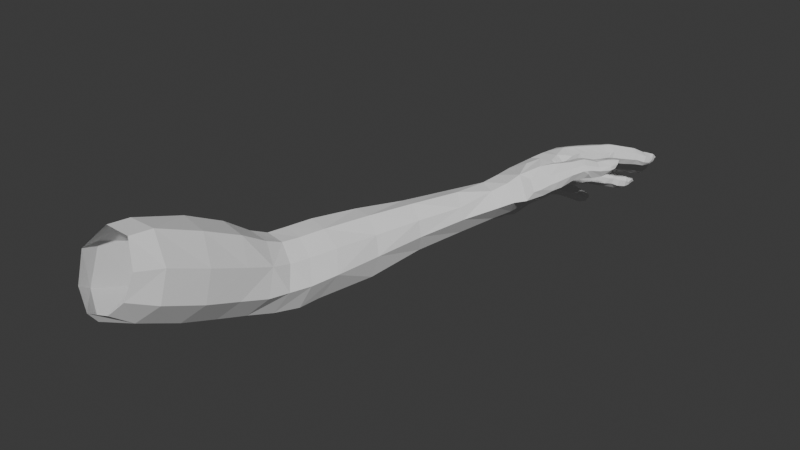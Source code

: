 # Source: hand_retopo.blend  (saved by Blender 4.5.91; exported with 4.5.12 LTS)
import bpy
from mathutils import Matrix  # noqa: F401  (used for matrix-valued properties, if any)

bpy.ops.wm.read_factory_settings(use_empty=True)
scene = bpy.context.scene
scene.name = 'Scene'

# ---- collections
col_collection = bpy.data.collections.new('Collection'); scene.collection.children.link(col_collection)

# ---- world
world_world = bpy.data.worlds.new('World'); scene.world = world_world
world_world.use_nodes = True; world_world.node_tree.nodes.clear()
_N = world_world.node_tree.nodes; _L = world_world.node_tree.links
n0 = _N.new('ShaderNodeOutputWorld'); n0.name = 'World Output'; n0.location = (200, 100)
n1 = _N.new('ShaderNodeBackground'); n1.name = 'Background'; n1.location = (-200, 100)
n1.inputs[0].default_value = (0.05088, 0.05088, 0.05088, 1.0)
_L.new(n1.outputs[0], n0.inputs[0])
n0.is_active_output = True
world_world.color = (0.05088, 0.05088, 0.05088)
world_world.sun_shadow_jitter_overblur = 0.0

# ---- meshes
me_plane = bpy.data.meshes.new('Plane')
me_plane.from_pydata([(0.3566, -2.91, -0.09435), (-0.07166, -2.755, -0.2502), (0.158, -2.023, -0.3235), (0.5204, -2.209, -0.0672), (-0.05512, -1.885, -0.72), (-0.3543, -2.622, -0.6592), (-0.2711, -2.622, -1.115), (0.1058, -1.937, -1.13), (0.482, -2.083, -1.073), (0.06649, -2.756, -1.234), (0.4975, -2.943, -0.9822), (0.84, -2.248, -0.8158), (1.106, -2.437, -0.4153), (0.7156, -3.139, -0.5431), (0.6332, -3.145, -0.2799), (0.8892, -2.414, -0.08985), (-2.024, -9.472, 1.079), (-2.041, -9.98, 1.129), (-2.497, -10.25, 0.6093), (-2.601, -9.817, 0.5565), (-1.296, -9.533, 1.123), (-1.362, -10.04, 1.152), (-0.8817, -10.36, 0.7501), (-0.7357, -9.777, 0.6273), (-0.708, -10.0, -0.01793), (-0.9084, -10.6, 0.2486), (-2.372, -10.51, -0.00465), (-2.449, -10.22, -0.2165), (-1.831, -10.55, -0.5208), (-1.837, -10.75, -0.2571), (-1.259, -10.72, -0.09531), (-1.139, -10.27, -0.4143), (-0.9786, -7.203, 0.02842), (-0.8823, -7.905, -1.275), (-0.5586, -7.45, -0.2835), (-0.489, -7.669, -0.8639), (-1.609, -7.037, -0.01657), (-2.289, -7.659, -1.113), (-2.225, -7.288, -0.4685), (-1.547, -8.045, -1.519), (-1.247, -5.69, -0.1594), (-0.4624, -6.353, -1.436), (-0.1189, -6.147, -0.8707), (-0.2875, -5.971, -0.4025), (-1.72, -5.633, -0.6043), (-1.728, -5.601, -1.242), (-1.424, -5.894, -1.852), (-0.7072, -5.898, -0.1393), (-0.911, -4.71, -0.1978), (-0.4047, -4.896, -0.1314), (-0.08007, -5.027, -0.4166), (0.04481, -5.109, -0.8338), (-0.1297, -5.125, -1.36), (-0.8786, -4.752, -1.67), (-1.267, -4.595, -1.232), (-1.277, -4.633, -0.6511), (-0.4835, -3.722, -0.2531), (0.2397, -4.056, -0.3602), (0.1448, -3.929, -1.133), (-0.7303, -3.552, -1.171), (-0.0521, -3.907, -0.1186), (0.3089, -4.066, -0.72), (-0.338, -3.689, -1.411), (-0.7583, -3.571, -0.67), (-1.012, -7.775, 0.3728), (-1.753, -7.574, 0.3561), (-2.392, -7.94, -0.2128), (-2.344, -8.387, -0.9271), (-1.66, -8.677, -1.319), (-0.9803, -8.566, -1.079), (-0.5629, -8.312, -0.6537), (-0.5821, -8.06, -0.0485), (-1.127, -8.587, 0.7487), (-2.533, -8.759, 0.1334), (-1.735, -9.532, -1.022), (-0.5927, -9.101, -0.3723), (-1.904, -8.381, 0.7384), (-2.413, -9.236, -0.5919), (-1.03, -9.374, -0.7966), (-0.6196, -8.896, 0.2837), (-0.951, -6.818, -0.1407), (-0.5529, -7.01, -0.4072), (-0.4192, -7.19, -0.9193), (-0.7639, -7.318, -1.448), (-1.54, -7.326, -1.823), (-2.2, -6.96, -1.281), (-2.026, -6.727, -0.5716), (-1.502, -6.676, -0.1708), (-0.8599, -6.435, -0.1587), (-0.2751, -6.727, -0.9244), (-1.495, -6.562, -1.896), (-1.916, -6.219, -0.5802), (-0.4475, -6.578, -0.4181), (-0.5826, -6.785, -1.504), (-1.976, -6.305, -1.302), (-1.402, -6.26, -0.1734), (1.137, -0.04184, 0.0815), (1.053, -0.2278, 0.1709), (1.241, -0.08922, 0.1524), (0.8845, 0.09262, -0.2134), (0.7398, -0.05978, -0.2287), (0.8377, 0.1189, -0.3593), (0.5398, 0.1459, -0.665), (0.4015, -0.01286, -0.6893), (0.4652, 0.1236, -0.7647), (1.527, -0.05879, -0.1041), (1.442, -0.03101, -0.205), (1.489, -0.2248, -0.2887), (1.228, 0.04778, -0.5044), (1.144, 0.07839, -0.668), (1.221, -0.1301, -0.6404), (0.7833, 0.1436, -1.007), (0.8775, 0.1159, -0.9582), (1.342, 0.01329, -0.4131), (1.408, -0.006751, -0.006727), (1.351, 0.0293, -0.05853), (1.027, 0.1606, -0.4607), (1.07, 0.16, -0.4016), (0.6513, 0.2194, -0.8545), (0.6927, 0.2101, -0.7966), (1.171, -0.371, 0.3145), (1.326, -0.1562, 0.3197), (1.382, -0.4324, 0.3956), (1.502, -0.2283, 0.3838), (0.9537, 0.05716, -0.04518), (0.8466, -0.1174, -0.04654), (0.6294, 0.1404, -0.4907), (0.5391, -0.02848, -0.4727), (0.3184, -0.002298, -0.8397), (0.3667, 0.1388, -0.8613), (0.3225, 0.1285, -1.043), (0.2782, -0.01421, -1.025), (0.3813, -0.00239, -1.187), (0.4289, 0.1385, -1.185), (0.5365, 0.1525, -1.213), (0.4939, 0.03016, -1.219), (0.6665, -0.000154, -1.195), (0.6832, 0.1204, -1.159), (1.36, -0.1652, -0.4414), (0.8407, -0.05703, -1.093), (1.027, 0.09119, -0.857), (1.017, -0.1114, -0.9073), (1.654, -0.3678, -0.09705), (1.658, -0.1874, -0.0583), (1.753, -0.2479, 0.1196), (1.701, -0.4417, 0.03379), (1.659, -0.4834, 0.2931), (1.711, -0.2604, 0.2987), (1.575, -1.09, 0.3103), (1.533, -1.192, -0.2386), (1.531, -1.579, 0.3825), (1.718, -1.364, 0.4231), (1.635, -1.757, 0.2411), (1.815, -1.622, 0.2595), (1.607, -1.085, -0.01602), (1.336, -1.273, 0.4123), (1.548, -0.9669, -0.02754), (1.585, -0.9841, 0.1502), (1.649, -1.054, 0.147), (1.88, -1.309, -0.1269), (1.684, -1.433, -0.2621), (1.734, -1.683, -0.1974), (1.895, -1.573, -0.0753), (1.875, -1.668, 0.08091), (1.736, -1.802, -0.02633), (1.431, -0.88, -0.2445), (1.3, -0.8046, -0.383), (1.172, -0.7537, -0.5209), (1.019, -0.7015, -0.7067), (0.8455, -0.6616, -0.9376), (0.6876, -0.5998, -1.138), (0.5043, -0.5544, -1.271), (0.3478, -0.5097, -1.26), (0.2568, -0.5138, -1.183), (0.2094, -0.5067, -0.9982), (0.2399, -0.5383, -0.8169), (0.305, -0.5532, -0.6478), (0.4133, -0.5892, -0.4471), (0.5892, -0.6335, -0.192), (0.7269, -0.7106, -0.02055), (0.9411, -0.7729, 0.19), (1.099, -0.85, 0.3249), (1.483, -1.044, 0.3305), (1.026, -1.154, 0.296), (0.8287, -1.084, 0.1491), (0.6505, -0.9951, -0.02386), (0.4952, -0.9193, -0.2118), (0.3419, -0.9013, -0.414), (1.348, -1.183, -0.3785), (1.221, -1.095, -0.4653), (1.095, -1.044, -0.6026), (0.9383, -1.025, -0.7985), (0.8113, -0.9421, -0.9981), (0.6566, -0.8828, -1.194), (0.4685, -0.8695, -1.314), (0.3159, -0.8135, -1.286), (0.222, -0.8111, -1.184), (0.1646, -0.8388, -0.9959), (0.1748, -0.8266, -0.8225), (0.2314, -0.8476, -0.6259), (2.102, 0.3402, 0.09603), (2.12, 0.3903, 0.1682), (2.153, 0.4357, 0.07387), (2.072, 0.3298, 0.2072), (0.707, -1.508, 0.08239), (2.106, 0.4069, 0.2111), (2.151, 0.4886, 0.2084), (0.5993, -1.214, -0.03216), (0.461, -1.141, -0.1904), (0.2986, -1.293, -0.3503), (0.2027, -1.053, -0.568), (0.091, -1.207, -0.8817), (0.1368, -1.025, -0.7603), (0.1828, -1.02, -1.142), (0.3508, -1.265, -1.29), (0.2814, -1.033, -1.266), (0.629, -1.098, -1.221), (0.8288, -1.386, -0.9412), (0.7671, -1.144, -1.058), (1.202, -1.569, -0.6007), (1.145, -1.307, -0.5716), (1.019, -1.247, -0.6913), (0.9528, -1.402, 0.2526), (1.167, -1.547, 0.3353), (1.259, -1.933, 0.2352), (1.507, -1.881, 0.1825), (1.635, -1.91, -0.07473), (1.513, -1.989, -0.2873), (1.449, -1.441, -0.4216), (1.574, -1.587, -0.3712), (0.05897, -1.518, -0.8095), (0.2459, -1.627, -0.3469), (0.6258, -1.826, 0.008825), (1.09, -2.123, 0.04964), (1.304, -2.158, -0.3333), (1.052, -1.88, -0.7207), (0.7031, -1.715, -1.032), (0.262, -1.562, -1.189), (2.076, 0.4921, -0.0658), (2.031, 0.3941, -0.05065), (1.914, 0.4746, -0.1042), (1.949, 0.5791, -0.1017), (1.756, 0.6215, -0.2533), (1.813, 0.7415, -0.2504), (1.749, 0.7691, -0.4017), (1.702, 0.6579, -0.4072), (1.589, 0.8556, -0.4825), (1.544, 0.7429, -0.4906), (1.457, 0.8226, -0.6971), (1.42, 0.743, -0.6891), (1.394, 0.727, -0.8405), (1.447, 0.826, -0.8499), (1.244, 0.7968, -0.9628), (1.285, 0.907, -0.973), (0.8535, 0.5433, -1.163), (0.8796, 0.63, -1.198), (0.8217, 0.6004, -1.278), (0.7965, 0.5195, -1.248), (0.7195, 0.6097, -1.33), (0.6987, 0.5268, -1.303), (0.8424, 0.8318, -1.452), (0.9295, 0.8361, -1.389), (0.9794, 0.8678, -1.308), (0.9696, 0.9089, -1.429), (1.014, 0.9465, -1.342), (0.8826, 0.9034, -1.492), (1.714, 1.187, -0.9495), (1.563, 1.253, -1.085), (1.746, 1.209, -0.8223), (1.785, 1.274, -0.8336), (1.757, 1.247, -0.9653), (1.626, 1.32, -1.103), (1.964, 1.238, -0.5932), (2.096, 1.182, -0.4864), (2.16, 1.259, -0.5023), (2.023, 1.319, -0.6081), (2.13, 1.177, -0.3433), (2.187, 1.264, -0.3621), (2.402, 0.8606, -0.1499), (2.466, 0.8262, -0.01558), (2.294, 0.9317, -0.2053), (2.355, 0.9965, -0.2169), (2.457, 0.9283, -0.1631), (2.51, 0.8917, -0.03105), (2.479, 0.8929, 0.06669), (2.117, 1.271, -0.2632), (1.723, 0.719, -0.1333), (1.348, 0.8646, -0.6014), (1.736, 1.306, -0.7437), (1.967, 0.5162, 0.3141), (0.8324, 0.6458, -1.074), (0.9648, 0.9698, -1.227), (2.028, 0.5949, 0.2989), (1.909, 0.4281, 0.3178), (1.852, 0.5813, 0.2763), (1.909, 0.665, 0.2649), (1.829, 0.7039, 0.1129), (1.773, 0.6194, 0.1236), (1.804, 0.4878, 0.2818), (1.724, 0.5308, 0.1314), (1.818, 0.5938, -0.01312), (1.743, 0.5335, 0.01061), (1.833, 0.6704, 0.000572), (1.776, -0.002589, -0.05501), (1.784, 0.6058, 0.01062), (1.656, 0.1098, -0.07725), (1.863, -0.06078, 0.1123), (1.822, -0.07159, 0.2672), (1.631, -0.02011, 0.3619), (1.473, 0.05089, 0.3136), (1.424, 0.08783, 0.1482), (1.527, 0.1581, 0.009897), (1.932, 0.2203, -0.06803), (1.968, 0.1589, 0.2338), (1.661, 0.3052, 0.2994), (1.596, 0.344, 0.1386), (1.792, 0.2385, 0.3383), (2.007, 0.1668, 0.1025), (1.803, 0.3207, -0.1043), (1.65, 0.3752, 0.009658), (1.907, 1.337, -0.5661), (0.5824, 0.676, -1.289), (2.246, 1.049, -0.166), (1.499, 0.8347, -0.4592), (1.513, 1.358, -1.072), (1.142, 0.912, -0.9284), (0.7516, 0.9275, -1.445), (0.596, 0.6137, -1.29), (0.5548, 0.6245, -1.27), (0.5505, 0.5928, -1.267), (0.5649, 0.7173, -1.06), (0.5189, 0.6638, -1.201), (0.5408, 0.708, -1.218), (1.077, 0.8584, -0.898), (1.113, 0.9256, -0.8992), (1.137, 0.97, -0.8977), (1.079, 0.9515, -0.8218), (1.044, 0.8843, -0.8204), (1.105, 0.9948, -0.8229), (1.065, 0.8926, -0.6672), (1.09, 0.9535, -0.6831), (1.199, 0.9217, -0.5764), (1.17, 0.8469, -0.5689), (1.113, 1.004, -0.6954), (1.229, 0.9617, -0.5752), (1.384, 0.8204, -0.1834), (1.566, 0.7205, -0.05108), (1.396, 0.8309, -0.3802), (1.455, 0.9421, -0.3831), (1.443, 0.9314, -0.1842), (1.624, 0.8361, -0.05373), (0.6977, 0.6436, -0.9783), (0.5532, 0.6793, -1.041), (0.5052, 0.6213, -1.193), (0.5843, 0.7597, -1.082), (0.7142, 0.6806, -0.9946), (0.7351, 0.726, -1.013), (0.8101, 0.6557, -1.024), (0.8299, 0.6996, -1.046), (0.7881, 0.6102, -0.9996), (1.424, 0.8854, -0.3818), (1.412, 0.8745, -0.1838), (1.594, 0.7769, -0.05306), (1.685, 0.7377, -0.07637), (1.656, 0.6813, -0.07501), (1.719, 0.7901, -0.08047), (1.465, 0.8586, -0.4425), (1.443, 0.7841, -0.4538), (1.497, 0.9123, -0.4433), (1.301, 0.9082, -0.5606), (1.329, 0.9432, -0.5648), (1.263, 0.8283, -0.5562), (1.258, 0.4804, -0.8505), (1.299, 0.4968, -0.6853), (1.104, 0.5402, -0.9369), (1.043, 0.5661, -0.5012), (0.8891, 0.6106, -0.5944), (0.87, 0.5916, -0.7541), (0.9359, 0.6079, -0.8538), (1.17, 0.5729, -0.5266), (1.114, 0.2713, -0.8379), (0.9236, 0.3064, -0.4622), (0.8077, 0.3808, -0.8124), (1.078, 0.343, -0.509), (1.176, 0.2804, -0.6802), (0.9817, 0.3116, -0.8892), (0.7531, 0.3371, -0.5446), (0.7025, 0.3269, -0.6968), (0.8119, 0.426, -1.114), (0.7582, 0.395, -1.217), (0.6474, 0.4086, -1.274), (0.6245, 0.4824, -0.902), (0.4865, 0.5129, -0.9785), (0.4492, 0.4649, -1.145), (0.5155, 0.4487, -1.237), (0.7483, 0.4871, -0.9496), (0.7519, 0.289, -1.057), (0.5875, 0.2704, -1.24), (0.5406, 0.2839, -0.8478), (0.3779, 0.284, -1.091), (0.697, 0.3424, -0.8968), (0.7017, 0.2558, -1.174), (0.4233, 0.3099, -0.9165), (0.4671, 0.2811, -1.211), (1.583, 0.4349, -0.4141), (1.636, 0.4064, -0.2381), (1.437, 0.5069, -0.4802), (1.233, 0.5622, -0.1344), (1.417, 0.4593, -0.02283), (1.231, 0.573, -0.3193), (1.551, 0.4588, -0.07013), (1.317, 0.5704, -0.4342), (1.43, 0.1974, -0.3968), (1.315, 0.2443, -0.4436), (1.071, 0.2657, -0.08315), (1.18, 0.3275, -0.4033), (1.486, 0.1728, -0.2232), (1.247, 0.1652, 0.009384), (1.04, 0.2845, -0.2542), (1.429, 0.2099, -0.06905), (1.548, 1.488, -0.8447), (1.488, 1.443, -0.8173), (1.616, 1.382, -0.7084), (1.679, 1.451, -0.7511), (1.525, 1.47, -0.9976), (1.454, 1.418, -0.9671), (1.445, 1.396, -0.7888), (1.407, 1.366, -0.9609), (1.575, 1.314, -0.683), (1.482, 1.396, -1.032), (1.436, 1.342, -1.024), (1.535, 1.458, -1.032), (1.693, 1.333, -0.7132), (1.649, 1.26, -0.695), (1.753, 1.409, -0.7529), (1.657, 1.084, -0.9288), (1.49, 1.162, -1.062), (1.674, 1.107, -0.7888), (1.567, 1.178, -0.6598), (1.485, 1.223, -0.653), (1.358, 1.295, -0.7641), (1.329, 1.27, -0.9249), (1.358, 1.246, -0.9911), (1.538, 0.9294, -0.8843), (1.429, 1.041, -0.5998), (1.334, 1.075, -0.5968), (1.211, 1.129, -0.7221), (1.197, 1.109, -0.8655), (1.229, 1.084, -0.9359), (1.37, 1.012, -1.012), (1.545, 0.9415, -0.7357), (1.907, 1.473, -0.2958), (1.82, 1.378, -0.2527), (1.931, 1.325, -0.1783), (2.029, 1.422, -0.2223), (1.865, 1.457, -0.4595), (1.789, 1.362, -0.448), (1.83, 1.322, -0.5331), (1.9, 1.423, -0.5481), (2.046, 1.258, -0.1999), (2.139, 1.351, -0.2513), (2.299, 1.122, 0.08072), (2.212, 1.062, 0.1225), (2.334, 0.943, 0.1981), (2.408, 1.039, 0.1504), (2.244, 1.136, -0.08927), (2.159, 1.074, -0.04721), (2.43, 0.8527, 0.1309), (2.499, 0.9445, 0.1014), (2.176, 1.04, -0.1321), (2.253, 1.107, -0.157), (2.259, 1.098, 0.1018), (2.376, 0.9973, 0.177), (2.204, 1.11, -0.07079), (2.469, 0.9027, 0.1155), (2.217, 1.078, -0.1466), (1.859, 1.427, -0.2711), (1.978, 1.373, -0.1955), (1.825, 1.408, -0.4539), (1.863, 1.37, -0.5405), (2.092, 1.302, -0.222), (0.8083, 0.9753, -1.145), (0.7319, 1.059, -1.385), (0.6624, 0.9311, -1.324), (0.8807, 1.074, -1.209), (0.692, 0.9666, -1.217), (0.7558, 1.082, -1.287), (0.6953, 0.8852, -1.403), (0.7427, 0.9936, -1.454), (0.9395, 0.9271, -1.169), (0.9685, 1.042, -1.221), (0.8448, 1.022, -1.172), (0.6901, 0.9939, -1.35), (0.7179, 1.021, -1.242), (0.7212, 0.9472, -1.433), (0.9542, 0.9904, -1.196), (0.7977, 0.7505, -1.409), (0.8969, 0.7447, -1.354), (0.9472, 0.7796, -1.268), (0.6558, 0.8091, -1.36), (0.6208, 0.8488, -1.285), (0.6544, 0.8898, -1.169), (0.7816, 0.8853, -1.096), (0.9011, 0.8445, -1.123), (0.7555, 0.6763, -1.364), (0.9116, 0.6991, -1.231), (0.8573, 0.6666, -1.314), (0.6176, 0.7377, -1.321), (0.5776, 0.7734, -1.249), (0.6158, 0.8211, -1.122), (0.757, 0.8015, -1.049), (0.8632, 0.7669, -1.081), (1.851, 1.123, -0.5588), (1.999, 1.049, -0.468), (2.035, 1.045, -0.3152), (1.727, 1.2, -0.5097), (1.683, 1.239, -0.4316), (1.7, 1.249, -0.2278), (1.839, 1.181, -0.1297), (1.951, 1.115, -0.1573), (1.725, 0.9947, -0.5154), (1.922, 0.9023, -0.2845), (1.88, 0.9119, -0.4375), (1.62, 1.059, -0.4702), (1.574, 1.095, -0.4073), (1.565, 1.106, -0.2007), (1.737, 1.017, -0.07696), (1.841, 0.9571, -0.1168), (2.288, 0.7183, -0.1295), (2.353, 0.6814, 0.01712), (2.167, 0.8019, -0.1715), (2.097, 0.921, 0.1804), (2.222, 0.8154, 0.2358), (2.034, 0.9413, 0.011), (2.328, 0.7191, 0.1593), (2.05, 0.9045, -0.08348), (2.17, 0.5874, -0.09818), (1.99, 0.7772, 0.2297), (1.916, 0.8088, 0.06866), (1.928, 0.7718, -0.03568), (2.24, 0.5419, 0.04918), (2.044, 0.6758, -0.1313), (2.112, 0.6906, 0.2718), (2.228, 0.5886, 0.1871), (2.123, -0.9346, 0.479), (2.225, -0.8094, 0.4665), (2.076, -0.6897, 0.4216), (1.976, -0.794, 0.4314), (2.242, -1.022, 0.4153), (2.346, -0.8977, 0.3918), (2.391, -0.9279, 0.301), (2.296, -1.048, 0.2986), (2.06, -0.6741, 0.1742), (2.361, -0.8097, 0.0822), (2.039, -0.6075, 0.298), (1.947, -0.7094, 0.2773), (2.063, -0.79, 0.06387), (1.988, -1.071, 0.4392), (2.263, -0.7327, 0.05425), (2.153, -0.8593, 0.04303), (2.253, -0.9513, 0.09211), (1.924, -0.9026, 0.06316), (2.172, -0.6638, 0.07988), (1.849, -0.8971, 0.3849), (2.176, -0.8621, 0.4826), (2.024, -0.7377, 0.4294), (2.29, -0.9726, 0.4119), (2.357, -0.9793, 0.3025), (2.091, -1.211, 0.3514), (1.995, -0.6548, 0.2987), (2.104, -1.15, 0.06803), (2.053, -1.008, 0.0256), (2.358, -0.9568, 0.2223), (2.137, -1.24, 0.2256), (1.856, -0.8302, 0.2354), (1.689, -1.031, 0.3314), (1.817, -1.254, 0.4233), (1.991, -1.418, -0.0335), (1.937, -1.204, -0.05297), (1.924, -1.474, 0.3018), (1.988, -1.519, 0.1385), (1.737, -0.9808, 0.1838), (1.743, -1.062, 0.05023), (2.517, 1.17, 0.06782), (2.631, 1.087, 0.02594), (2.712, 1.242, -0.07631), (2.674, 1.338, -0.009473), (2.678, 1.412, -0.1101), (2.694, 1.321, -0.1537), (2.594, 1.32, -0.23), (2.586, 1.414, -0.1693), (2.392, 1.269, -0.1318), (2.402, 1.247, -0.203), (2.386, 1.196, 0.02571), (2.625, 1.025, -0.09811), (2.677, 1.16, -0.1411), (2.66, 1.222, -0.1914), (2.495, 1.129, -0.2479), (2.592, 1.24, -0.2395), (2.577, 1.074, -0.2054), (2.514, 1.206, 0.06345), (2.597, 1.445, -0.1565), (2.413, 1.228, 0.01993), (2.411, 1.287, -0.1037), (2.665, 1.354, 0.001909), (2.682, 1.461, -0.1009), (2.682, 1.184, -0.03813), (2.615, 1.275, 0.01939), (2.523, 1.292, -0.2199), (2.514, 1.36, -0.1553), (2.658, 1.11, -0.125), (2.556, 1.199, -0.2426), (2.629, 1.167, -0.1966), (2.528, 1.386, -0.1368), (2.608, 1.299, 0.02489), (2.582, 1.374, -0.05577), (2.002, 1.588, -0.4955), (2.268, 1.367, -0.3939), (2.04, 1.577, -0.3661), (2.251, 1.481, -0.3151), (2.119, 1.411, -0.6436), (1.991, 1.52, -0.5784), (2.148, 1.566, -0.3212), (1.768, 1.551, -0.8162), (1.63, 1.563, -1.045), (1.88, 1.378, -0.8877), (1.648, 1.577, -0.9085), (1.842, 1.516, -0.8085), (1.721, 1.429, -1.141), (1.641, 1.552, -1.074), (0.8386, 1.16, -1.467), (0.8435, 1.103, -1.533), (1.097, 1.065, -1.427), (0.9745, 1.176, -1.304), (0.9745, 1.022, -1.565), (1.054, 1.15, -1.319), (0.8685, 1.19, -1.389), (2.235, -0.5238, 0.3792), (2.321, -0.5015, 0.1033), (2.2, -0.4427, 0.2681), (2.492, -0.6338, 0.09449), (2.477, -0.7149, 0.334), (2.369, -0.63, 0.3972), (2.523, -0.742, 0.2626), (2.394, -0.5606, 0.07511), (2.078, 1.615, -0.3788), (2.143, 1.61, -0.3417), (2.361, 1.744, -0.4432), (2.351, 1.754, -0.4322), (2.05, 1.633, -0.4871), (2.263, 1.762, -0.6092), (2.261, 1.785, -0.5895), (2.345, 1.827, -0.5289), (2.349, 1.779, -0.5328), (2.257, 1.643, -0.3693), (2.245, 1.677, -0.3818), (2.14, 1.677, -0.5694), (2.145, 1.705, -0.5427), (2.198, 1.719, -0.4475), (2.349, 1.6, -0.3891), (2.354, 1.493, -0.4638), (2.371, 1.576, -0.5152), (2.383, 1.676, -0.4457), (2.361, 1.734, -0.5545), (2.354, 1.633, -0.574), (2.253, 1.361, -0.5448), (2.305, 1.458, -0.5705), (2.193, 1.504, -0.6614), (2.294, 1.627, -0.6397), (2.139, 1.611, -0.6495), (2.264, 1.692, -0.6477), (1.675, 1.597, -0.9176), (1.659, 1.599, -1.031), (1.771, 1.58, -0.8361), (1.901, 1.819, -1.096), (1.974, 1.867, -1.04), (1.993, 1.799, -0.9491), (1.999, 1.772, -0.9558), (1.994, 1.858, -1.046), (1.91, 1.807, -1.102), (1.774, 1.709, -1.067), (1.813, 1.736, -0.9728), (1.877, 1.688, -0.8857), (1.88, 1.661, -0.8741), (1.76, 1.683, -1.08), (1.936, 1.609, -0.8635), (2.003, 1.714, -0.9576), (1.984, 1.804, -1.042), (1.92, 1.785, -1.108), (1.763, 1.675, -1.105), (1.853, 1.558, -1.158), (1.933, 1.662, -1.123), (1.981, 1.647, -1.06), (1.994, 1.62, -0.9869), (1.969, 1.529, -0.9382), (1.853, 1.335, -1.019), (1.952, 1.505, -1.064), (0.902, 1.221, -1.427), (0.884, 1.21, -1.477), (0.9694, 1.218, -1.346), (0.9247, 1.235, -1.56), (0.9262, 1.247, -1.531), (1.029, 1.356, -1.616), (1.038, 1.335, -1.619), (1.068, 1.285, -1.404), (1.047, 1.3, -1.424), (1.101, 1.373, -1.493), (1.12, 1.359, -1.499), (1.092, 1.396, -1.591), (1.084, 1.41, -1.59), (1.142, 1.309, -1.501), (1.123, 1.236, -1.404), (1.086, 1.365, -1.59), (1.038, 1.314, -1.624), (0.9306, 1.193, -1.605), (1.034, 1.023, -1.526), (1.072, 1.121, -1.58), (1.136, 1.156, -1.495), (1.008, 1.123, -1.615), (1.135, 1.238, -1.545), (1.108, 1.237, -1.61), (1.066, 1.223, -1.624), (0.9636, 1.298, -1.474), (2.293, -0.5074, 0.3928), (2.387, -0.5965, 0.4043), (2.506, -0.4226, 0.4144), (2.413, -0.3447, 0.3806), (2.525, -0.2321, 0.3821), (2.657, -0.226, 0.3848), (2.702, -0.3574, 0.3415), (2.621, -0.4929, 0.3349), (2.483, -0.6751, 0.3426), (2.626, -0.5017, 0.3127), (2.693, -0.3604, 0.3249), (2.636, -0.2471, 0.3543), (2.524, -0.2285, 0.3609), (2.404, -0.337, 0.3652), (2.353, -0.3051, 0.2599), (2.49, -0.2419, 0.2769), (2.591, -0.2709, 0.2547), (2.67, -0.3847, 0.2526), (2.642, -0.5236, 0.2421), (2.583, -0.486, 0.1487), (2.507, -0.4224, 0.1335), (2.423, -0.3643, 0.1585), (2.624, -0.3894, 0.2017), (2.561, -0.3374, 0.1918), (2.493, -0.3051, 0.2011), (1.617, -0.7655, 0.2126), (1.615, -0.7376, -0.0007572), (1.528, -0.6564, -0.1801), (1.383, -0.5514, -0.3418), (1.254, -0.4967, -0.4862), (1.107, -0.452, -0.6777), (0.9202, -0.4213, -0.9244), (0.7544, -0.3628, -1.118), (0.5752, -0.3124, -1.238), (0.4116, -0.2739, -1.242), (0.3111, -0.2905, -1.185), (0.2395, -0.2916, -1.01), (0.2742, -0.3042, -0.8269), (0.3471, -0.3172, -0.6659), (0.4682, -0.3444, -0.4583), (0.655, -0.383, -0.2081), (0.7792, -0.4516, -0.0319), (0.9899, -0.5349, 0.1817), (1.131, -0.6408, 0.3204), (1.439, -0.7767, 0.3589)], [], [(3, 2, 1, 0), (2, 4, 5, 1), (5, 4, 7, 6), (7, 8, 9, 6), (9, 8, 11, 10), (11, 12, 13, 10), (13, 12, 15, 14), (0, 14, 15, 3), (16, 19, 18, 17), (16, 17, 21, 20), (21, 22, 23, 20), (23, 22, 25, 24), (18, 19, 27, 26), (27, 28, 29, 26), (25, 30, 31, 24), (31, 30, 29, 28), (64, 32, 36, 65), (66, 65, 36, 38), (66, 38, 37, 67), (68, 67, 37, 39), (68, 39, 33, 69), (70, 69, 33, 35), (70, 35, 34, 71), (64, 71, 34, 32), (48, 40, 47, 49), (50, 49, 47, 43), (50, 43, 42, 51), (52, 51, 42, 41), (52, 41, 46, 53), (54, 53, 46, 45), (54, 45, 44, 55), (48, 55, 44, 40), (80, 32, 34, 81), (82, 81, 34, 35), (82, 35, 33, 83), (84, 83, 33, 39), (84, 39, 37, 85), (86, 85, 37, 38), (86, 38, 36, 87), (80, 87, 36, 32), (56, 63, 55, 48), (59, 54, 55, 63), (59, 62, 53, 54), (58, 52, 53, 62), (58, 61, 51, 52), (57, 50, 51, 61), (57, 60, 49, 50), (56, 48, 49, 60), (1, 56, 60, 0), (14, 0, 60, 57), (14, 57, 61, 13), (10, 13, 61, 58), (10, 58, 62, 9), (6, 9, 62, 59), (6, 59, 63, 5), (1, 5, 63, 56), (72, 79, 71, 64), (75, 70, 71, 79), (75, 78, 69, 70), (74, 68, 69, 78), (74, 77, 67, 68), (73, 66, 67, 77), (73, 76, 65, 66), (72, 64, 65, 76), (20, 72, 76, 16), (19, 16, 76, 73), (19, 73, 77, 27), (28, 27, 77, 74), (28, 74, 78, 31), (24, 31, 78, 75), (24, 75, 79, 23), (20, 23, 79, 72), (88, 95, 87, 80), (91, 86, 87, 95), (91, 94, 85, 86), (90, 84, 85, 94), (90, 93, 83, 84), (89, 82, 83, 93), (89, 92, 81, 82), (88, 80, 81, 92), (47, 88, 92, 43), (42, 43, 92, 89), (42, 89, 93, 41), (46, 41, 93, 90), (46, 90, 94, 45), (44, 45, 94, 91), (44, 91, 95, 40), (47, 40, 95, 88), (96, 97, 98), (99, 101, 100), (102, 104, 103), (105, 107, 106), (108, 110, 109), (111, 112, 139), (98, 114, 115, 96), (105, 106, 115, 114), (101, 99, 117, 116), (108, 109, 116, 117), (104, 102, 119, 118), (111, 118, 119, 112), (98, 97, 120, 121), (121, 120, 122, 123), (99, 100, 125, 124), (96, 124, 125, 97), (102, 103, 127, 126), (100, 101, 126, 127), (103, 104, 129, 128), (129, 130, 131, 128), (131, 130, 133, 132), (133, 134, 135, 132), (135, 134, 137, 136), (137, 111, 139, 136), (109, 110, 141, 140), (112, 140, 141, 139), (110, 108, 113, 138), (106, 107, 138, 113), (107, 105, 143, 142), (143, 144, 145, 142), (122, 146, 147, 123), (145, 144, 147, 146), (148, 155, 150, 151), (150, 152, 153, 151), (148, 182, 155), (154, 149, 156), (156, 157, 158, 154), (148, 158, 157, 182), (154, 159, 160, 149), (160, 159, 162, 161), (162, 163, 164, 161), (153, 152, 164, 163), (748, 749, 145, 146), (767, 748, 146, 122), (749, 156, 165, 750), (750, 165, 166, 751), (751, 166, 167, 752), (752, 753, 110, 138), (753, 754, 141, 110), (754, 755, 139, 141), (755, 756, 136, 139), (756, 757, 135, 136), (757, 758, 132, 135), (758, 759, 131, 132), (759, 760, 128, 131), (760, 761, 103, 128), (761, 762, 127, 103), (762, 763, 100, 127), (763, 764, 125, 100), (764, 765, 97, 125), (765, 766, 120, 97), (766, 767, 122, 120), (200, 202, 201), (200, 201, 205, 203), (182, 181, 183, 155), (180, 184, 183, 181), (179, 185, 184, 180), (178, 186, 185, 179), (177, 187, 186, 178), (149, 188, 165, 156), (165, 188, 189, 166), (166, 189, 190, 167), (167, 190, 191, 168), (168, 191, 192, 169), (169, 192, 193, 170), (170, 193, 194, 171), (194, 195, 172, 171), (195, 196, 173, 172), (196, 197, 174, 173), (174, 197, 198, 175), (175, 198, 199, 176), (177, 176, 199, 187), (201, 202, 206, 205), (184, 185, 207, 204), (186, 187, 209, 208), (185, 186, 208, 207), (207, 208, 209, 204), (209, 187, 199, 210), (197, 211, 212, 198), (199, 198, 212, 210), (209, 210, 212, 211), (197, 196, 213, 211), (194, 214, 215, 195), (196, 195, 215, 213), (211, 213, 215, 214), (193, 216, 214, 194), (192, 191, 217, 218), (193, 192, 218, 216), (214, 216, 218, 217), (188, 219, 220, 189), (190, 221, 217, 191), (190, 189, 220, 221), (221, 220, 219, 217), (184, 204, 222, 183), (155, 223, 224, 150), (155, 183, 222, 223), (223, 222, 204, 224), (150, 224, 225, 152), (161, 164, 226, 227), (164, 152, 225, 226), (226, 225, 224, 227), (149, 228, 219, 188), (160, 161, 227, 229), (228, 149, 160, 229), (228, 229, 227, 219), (230, 231, 209, 211), (232, 204, 209, 231), (232, 233, 224, 204), (234, 227, 224, 233), (234, 235, 219, 227), (236, 217, 219, 235), (236, 237, 214, 217), (237, 7, 4, 230), (214, 237, 230, 211), (8, 7, 237, 236), (8, 236, 235, 11), (12, 11, 235, 234), (12, 234, 233, 15), (3, 15, 233, 232), (3, 232, 231, 2), (4, 2, 231, 230), (202, 200, 239, 238), (239, 240, 241, 238), (242, 245, 244, 243), (244, 245, 247, 246), (248, 249, 250, 251), (250, 252, 253, 251), (254, 257, 256, 255), (256, 257, 259, 258), (496, 260, 261, 497), (498, 497, 261, 262), (261, 263, 264, 262), (261, 260, 265, 263), (435, 436, 267, 266), (435, 266, 268, 437), (268, 266, 270, 269), (267, 271, 270, 266), (512, 272, 273, 513), (273, 272, 275, 274), (522, 521, 243, 244), (274, 277, 276, 273), (528, 278, 279, 529), (528, 530, 280, 278), (278, 280, 281, 282), (278, 282, 283, 279), (283, 284, 279), (242, 243, 286), (277, 285, 276), (269, 288, 268), (248, 287, 249), (254, 255, 290), (262, 264, 291), (206, 292, 289, 205), (205, 289, 293, 203), (289, 292, 295, 294), (295, 296, 297, 294), (293, 289, 294, 298), (294, 297, 299, 298), (318, 240, 239, 312), (317, 312, 239, 200), (317, 200, 203, 313), (316, 313, 203, 293), (316, 293, 298, 314), (314, 298, 299, 315), (241, 240, 300), (300, 304, 302, 241), (240, 301, 304, 300), (302, 304, 297, 296), (304, 301, 299, 297), (319, 315, 299, 301), (319, 301, 240, 318), (114, 311, 305, 105), (114, 98, 310, 311), (121, 309, 310, 98), (123, 308, 309, 121), (123, 147, 307, 308), (144, 306, 307, 147), (144, 143, 303, 306), (105, 305, 303, 143), (311, 319, 318, 305), (311, 310, 315, 319), (309, 314, 315, 310), (308, 316, 314, 309), (308, 307, 313, 316), (306, 317, 313, 307), (306, 303, 312, 317), (305, 318, 312, 303), (272, 320, 275), (247, 323, 246), (280, 322, 281), (271, 267, 324), (253, 252, 325), (260, 326, 265), (259, 327, 258), (258, 327, 328, 321), (327, 259, 329, 328), (329, 353, 331, 328), (328, 331, 332, 321), (404, 245, 242, 405), (406, 247, 245, 404), (372, 250, 249, 373), (380, 140, 112, 385), (388, 389, 257, 254), (390, 259, 257, 389), (252, 333, 334, 325), (325, 334, 335, 253), (334, 333, 337, 336), (335, 334, 336, 338), (337, 339, 340, 336), (340, 339, 342, 341), (336, 340, 343, 338), (343, 340, 341, 344), (375, 342, 339, 376), (376, 339, 337, 377), (407, 408, 346, 345), (407, 345, 347, 409), (360, 361, 349, 348), (362, 350, 349, 361), (391, 351, 352, 392), (393, 392, 352, 353), (390, 394, 329, 259), (393, 353, 329, 394), (352, 330, 331, 353), (330, 354, 332, 331), (351, 355, 330, 352), (330, 355, 356, 354), (387, 382, 119, 102), (382, 385, 112, 119), (355, 357, 358, 356), (351, 359, 357, 355), (357, 359, 254, 290), (358, 357, 290, 255), (395, 388, 254, 359), (395, 359, 351, 391), (346, 362, 361, 345), (347, 345, 361, 360), (362, 346, 364, 363), (350, 362, 363, 365), (363, 286, 243, 365), (364, 242, 286, 363), (417, 96, 115, 419), (419, 115, 106, 416), (360, 366, 367, 347), (348, 368, 366, 360), (367, 366, 323, 247), (366, 368, 246, 323), (409, 347, 367, 411), (411, 367, 247, 406), (341, 369, 370, 344), (370, 369, 287, 248), (342, 371, 369, 341), (369, 371, 249, 287), (373, 249, 371, 379), (381, 101, 116, 383), (342, 375, 379, 371), (384, 373, 379, 383), (333, 252, 374, 378), (337, 333, 378, 377), (386, 376, 377, 387), (381, 375, 376, 386), (250, 372, 374, 252), (380, 372, 373, 384), (140, 380, 384, 109), (101, 381, 386, 126), (126, 386, 387, 102), (109, 384, 383, 116), (375, 381, 383, 379), (378, 374, 385, 382), (377, 378, 382, 387), (372, 380, 385, 374), (400, 395, 391, 398), (400, 396, 388, 395), (399, 393, 394, 403), (397, 403, 394, 390), (399, 402, 392, 393), (398, 391, 392, 402), (397, 390, 389, 401), (396, 401, 389, 388), (111, 137, 401, 396), (134, 397, 401, 137), (104, 398, 402, 129), (130, 129, 402, 399), (134, 133, 403, 397), (130, 399, 403, 133), (118, 111, 396, 400), (118, 400, 398, 104), (415, 411, 406, 413), (418, 409, 411, 415), (364, 410, 405, 242), (346, 408, 410, 364), (414, 407, 409, 418), (414, 417, 408, 407), (413, 406, 404, 412), (412, 404, 405, 416), (113, 412, 416, 106), (108, 413, 412, 113), (124, 96, 417, 414), (124, 414, 418, 99), (99, 418, 415, 117), (117, 415, 413, 108), (410, 419, 416, 405), (408, 417, 419, 410), (420, 421, 422, 423), (420, 424, 425, 421), (421, 425, 427, 426), (421, 426, 428, 422), (425, 429, 430, 427), (430, 429, 324, 267), (425, 424, 431, 429), (324, 429, 431, 271), (422, 428, 433, 432), (422, 432, 434, 423), (433, 268, 288, 432), (434, 432, 288, 269), (437, 268, 433, 438), (445, 344, 370, 444), (439, 428, 426, 440), (440, 426, 427, 441), (441, 427, 430, 442), (442, 430, 267, 436), (448, 442, 436, 449), (447, 441, 442, 448), (446, 440, 441, 447), (445, 439, 440, 446), (428, 439, 438, 433), (450, 437, 438, 444), (443, 435, 437, 450), (443, 449, 436, 435), (251, 253, 449, 443), (251, 443, 450, 248), (248, 450, 444, 370), (344, 445, 446, 343), (343, 446, 447, 338), (338, 447, 448, 335), (335, 448, 449, 253), (439, 445, 444, 438), (476, 452, 453, 477), (476, 478, 456, 452), (478, 455, 458, 479), (477, 480, 460, 454), (471, 462, 463, 472), (471, 473, 466, 462), (472, 474, 468, 464), (473, 465, 470, 475), (466, 473, 475, 469), (463, 467, 474, 472), (461, 465, 473, 471), (461, 471, 472, 464), (453, 459, 480, 477), (456, 478, 479, 457), (451, 455, 478, 476), (451, 476, 477, 454), (493, 485, 481, 491), (493, 492, 483, 485), (492, 482, 488, 494), (491, 495, 490, 484), (481, 489, 495, 491), (483, 492, 494, 487), (486, 482, 492, 493), (486, 493, 491, 484), (474, 467, 279, 284), (468, 474, 284, 283), (480, 459, 276, 285), (460, 480, 285, 277), (470, 281, 322, 475), (475, 322, 280, 469), (458, 275, 320, 479), (479, 320, 272, 457), (488, 265, 326, 494), (494, 326, 260, 487), (495, 489, 262, 291), (490, 495, 291, 264), (504, 258, 321, 507), (507, 321, 332, 508), (508, 332, 354, 509), (509, 354, 356, 510), (510, 356, 358, 511), (511, 358, 255, 505), (489, 503, 498, 262), (481, 502, 503, 489), (485, 501, 502, 481), (483, 500, 501, 485), (487, 499, 500, 483), (260, 496, 499, 487), (505, 506, 497, 498), (504, 496, 497, 506), (258, 504, 506, 256), (255, 256, 506, 505), (503, 511, 505, 498), (502, 510, 511, 503), (501, 509, 510, 502), (500, 508, 509, 501), (499, 507, 508, 500), (496, 504, 507, 499), (520, 246, 368, 523), (523, 368, 348, 524), (524, 348, 349, 525), (525, 349, 350, 526), (526, 350, 365, 527), (521, 527, 365, 243), (276, 459, 519, 514), (453, 518, 519, 459), (452, 517, 518, 453), (456, 516, 517, 452), (457, 515, 516, 456), (272, 512, 515, 457), (273, 276, 514, 513), (520, 512, 513, 522), (246, 520, 522, 244), (514, 519, 527, 521), (518, 526, 527, 519), (517, 525, 526, 518), (516, 524, 525, 517), (515, 523, 524, 516), (512, 520, 523, 515), (513, 514, 521, 522), (537, 295, 292, 542), (531, 462, 466, 533), (542, 292, 206, 543), (540, 543, 206, 202), (539, 302, 296, 538), (535, 469, 280, 530), (539, 535, 530, 541), (469, 535, 533, 466), (279, 467, 534, 529), (463, 532, 534, 467), (537, 531, 533, 538), (462, 531, 532, 463), (536, 541, 530, 528), (536, 528, 529, 540), (238, 536, 540, 202), (238, 241, 541, 536), (295, 537, 538, 296), (302, 539, 541, 241), (535, 539, 538, 533), (529, 534, 543, 540), (532, 542, 543, 534), (531, 537, 542, 532), (564, 545, 546, 565), (564, 566, 549, 545), (566, 548, 551, 567), (567, 572, 553, 550), (565, 569, 555, 547), (569, 554, 562, 552), (558, 553, 560, 559), (558, 559, 556, 562), (555, 569, 552, 556), (546, 554, 569, 565), (551, 560, 572, 567), (549, 566, 567, 550), (544, 548, 566, 564), (544, 564, 565, 547), (560, 553, 572), (556, 552, 562), (571, 561, 556, 559), (571, 559, 560, 570), (570, 560, 551, 573), (573, 551, 548, 568), (568, 548, 544, 557), (557, 544, 547, 563), (574, 563, 547, 555), (561, 574, 555, 556), (582, 581, 574, 561), (581, 575, 563, 574), (576, 557, 563, 575), (579, 568, 557, 576), (580, 573, 568, 579), (577, 570, 573, 580), (578, 571, 570, 577), (578, 582, 561, 571), (159, 154, 582, 578), (159, 578, 577, 162), (162, 577, 580, 163), (163, 580, 579, 153), (153, 579, 576, 151), (151, 576, 575, 148), (158, 148, 575, 581), (154, 158, 581, 582), (464, 468, 584, 583), (606, 585, 586, 607), (586, 585, 588, 587), (588, 589, 590, 587), (465, 591, 592, 470), (608, 609, 590, 589), (464, 583, 593, 461), (465, 461, 593, 591), (468, 283, 594, 584), (606, 610, 595, 585), (595, 596, 588, 585), (592, 597, 281, 470), (608, 611, 597, 592), (589, 588, 596, 598), (281, 597, 599, 282), (283, 282, 599, 594), (612, 596, 595, 610), (611, 598, 596, 612), (609, 613, 601, 590), (593, 602, 603, 591), (593, 583, 600, 602), (607, 586, 604, 614), (587, 605, 604, 586), (587, 590, 601, 605), (614, 604, 605, 615), (615, 605, 601, 613), (602, 615, 613, 603), (600, 614, 615, 602), (583, 607, 614, 600), (591, 603, 613, 609), (597, 611, 612, 599), (599, 612, 610, 594), (589, 598, 611, 608), (584, 594, 610, 606), (592, 591, 609, 608), (584, 606, 607, 583), (455, 451, 618, 616), (454, 622, 618, 451), (454, 460, 619, 622), (277, 617, 619, 460), (455, 616, 621, 458), (275, 458, 621, 620), (423, 623, 626, 420), (424, 420, 626, 624), (424, 624, 629, 431), (431, 629, 628, 271), (423, 434, 627, 623), (269, 625, 627, 434), (484, 633, 636, 486), (482, 486, 636, 630), (482, 630, 631, 488), (265, 488, 631, 634), (484, 490, 635, 633), (264, 632, 635, 490), (554, 546, 637, 639), (545, 642, 637, 546), (545, 549, 641, 642), (550, 643, 641, 549), (550, 553, 640, 643), (554, 639, 638, 562), (638, 644, 558, 562), (558, 644, 640, 553), (618, 622, 646, 645), (654, 647, 648, 655), (618, 645, 649, 616), (656, 657, 651, 650), (651, 652, 653, 650), (648, 647, 653, 652), (655, 648, 652, 658), (658, 652, 651, 657), (645, 658, 657, 649), (646, 655, 658, 645), (616, 649, 657, 656), (622, 654, 655, 646), (619, 617, 660, 659), (660, 661, 662, 659), (662, 661, 664, 663), (622, 619, 659, 654), (654, 659, 662, 647), (647, 662, 663, 653), (274, 665, 617, 277), (617, 665, 666, 660), (666, 664, 661, 660), (620, 665, 274, 275), (620, 667, 666, 665), (667, 668, 664, 666), (656, 669, 621, 616), (650, 670, 669, 656), (650, 653, 663, 670), (663, 664, 668, 670), (670, 668, 667, 669), (669, 667, 620, 621), (626, 671, 672, 624), (626, 623, 673, 671), (680, 681, 675, 674), (682, 676, 675, 681), (682, 683, 677, 676), (677, 678, 675, 676), (678, 679, 674, 675), (684, 624, 672, 680), (679, 684, 680, 674), (673, 623, 683, 682), (673, 682, 681, 671), (672, 671, 681, 680), (623, 627, 685, 683), (683, 685, 686, 677), (686, 687, 678, 677), (687, 688, 679, 678), (679, 688, 689, 684), (624, 684, 689, 629), (629, 689, 690, 628), (689, 688, 691, 690), (688, 687, 692, 691), (687, 686, 693, 692), (685, 694, 693, 686), (627, 625, 694, 685), (269, 270, 695, 625), (270, 271, 628, 695), (625, 695, 696, 694), (695, 628, 690, 696), (694, 696, 692, 693), (696, 690, 691, 692), (636, 697, 698, 630), (636, 633, 699, 697), (630, 698, 701, 700), (701, 702, 703, 700), (633, 704, 705, 699), (705, 704, 707, 706), (707, 708, 709, 706), (709, 708, 703, 702), (633, 635, 711, 704), (704, 711, 710, 707), (710, 712, 708, 707), (708, 712, 713, 703), (700, 714, 631, 630), (700, 703, 713, 714), (265, 634, 715, 263), (715, 632, 264, 263), (632, 715, 716, 717), (634, 718, 716, 715), (634, 631, 714, 718), (635, 632, 717, 711), (711, 717, 719, 710), (717, 716, 720, 719), (713, 721, 718, 714), (716, 718, 721, 720), (710, 719, 720, 712), (721, 713, 712, 720), (698, 697, 722, 701), (702, 701, 722, 709), (699, 705, 722, 697), (705, 706, 709, 722), (723, 724, 725, 726), (726, 725, 728, 727), (728, 725, 730, 729), (724, 731, 730, 725), (641, 731, 724, 642), (642, 724, 723, 637), (641, 732, 730, 731), (730, 732, 733, 729), (733, 734, 728, 729), (728, 734, 735, 727), (727, 735, 736, 726), (723, 726, 736, 637), (736, 737, 639, 637), (735, 738, 737, 736), (735, 734, 739, 738), (734, 733, 740, 739), (732, 741, 740, 733), (732, 641, 643, 741), (640, 742, 741, 643), (640, 644, 743, 742), (644, 638, 744, 743), (737, 744, 638, 639), (741, 742, 745, 740), (742, 743, 746, 745), (739, 740, 745, 746), (744, 747, 746, 743), (744, 737, 738, 747), (738, 739, 746, 747), (181, 182, 767, 766), (180, 181, 766, 765), (179, 180, 765, 764), (178, 179, 764, 763), (177, 178, 763, 762), (176, 177, 762, 761), (175, 176, 761, 760), (174, 175, 760, 759), (173, 174, 759, 758), (172, 173, 758, 757), (171, 172, 757, 756), (170, 171, 756, 755), (169, 170, 755, 754), (168, 169, 754, 753), (167, 168, 753, 752), (107, 751, 752, 138), (142, 750, 751, 107), (145, 749, 750, 142), (182, 157, 748, 767), (157, 156, 749, 748)])
_uv = me_plane.uv_layers.new(name='UVMap')
_uv.uv.foreach_set('vector', [0.0, 0.0, 0.0, 0.0, 0.0, 0.0, 0.0, 0.0, 0.0, 0.0, 0.0, 0.0, 0.0, 0.0, 0.0, 0.0, 0.0, 0.0, 0.0, 0.0, 0.0, 0.0, 0.0, 0.0, 0.0, 0.0, 0.0, 0.0, 0.0, 0.0, 0.0, 0.0, 0.0, 0.0, 0.0, 0.0, 0.0, 0.0, 0.0, 0.0, 0.0, 0.0, 0.0, 0.0, 0.0, 0.0, 0.0, 0.0, 0.0, 0.0, 0.0, 0.0, 0.0, 0.0, 0.0, 0.0, 0.0, 0.0, 0.0, 0.0, 0.0, 0.0, 0.0, 0.0, 0.0, 0.0, 0.0, 0.0, 0.0, 0.0, 0.0, 0.0, 0.0, 0.0, 0.0, 0.0, 0.0, 0.0, 0.0, 0.0, 0.0, 0.0, 0.0, 0.0, 0.0, 0.0, 0.0, 0.0, 0.0, 0.0, 0.0, 0.0, 0.0, 0.0, 0.0, 0.0, 0.0, 0.0, 0.0, 0.0, 0.0, 0.0, 0.0, 0.0, 0.0, 0.0, 0.0, 0.0, 0.0, 0.0, 0.0, 0.0, 0.0, 0.0, 0.0, 0.0, 0.0, 0.0, 0.0, 0.0, 0.0, 0.0, 0.0, 0.0, 0.0, 0.0, 0.0, 0.0, 0.0, 0.0, 0.0, 0.0, 0.0, 0.0, 0.0, 0.0, 0.0, 0.0, 0.0, 0.0, 0.0, 0.0, 0.0, 0.0, 0.0, 0.0, 0.0, 0.0, 0.0, 0.0, 0.0, 0.0, 0.0, 0.0, 0.0, 0.0, 0.0, 0.0, 0.0, 0.0, 0.0, 0.0, 0.0, 0.0, 0.0, 0.0, 0.0, 0.0, 0.0, 0.0, 0.0, 0.0, 0.0, 0.0, 0.0, 0.0, 0.0, 0.0, 0.0, 0.0, 0.0, 0.0, 0.0, 0.0, 0.0, 0.0, 0.0, 0.0, 0.0, 0.0, 0.0, 0.0, 0.0, 0.0, 0.0, 0.0, 0.0, 0.0, 0.0, 0.0, 0.0, 0.0, 0.0, 0.0, 0.0, 0.0, 0.0, 0.0, 0.0, 0.0, 0.0, 0.0, 0.0, 0.0, 0.0, 0.0, 0.0, 0.0, 0.0, 0.0, 0.0, 0.0, 0.0, 0.0, 0.0, 0.0, 0.0, 0.0, 0.0, 0.0, 0.0, 0.0, 0.0, 0.0, 0.0, 0.0, 0.0, 0.0, 0.0, 0.0, 0.0, 0.0, 0.0, 0.0, 0.0, 0.0, 0.0, 0.0, 0.0, 0.0, 0.0, 0.0, 0.0, 0.0, 0.0, 0.0, 0.0, 0.0, 0.0, 0.0, 0.0, 0.0, 0.0, 0.0, 0.0, 0.0, 0.0, 0.0, 0.0, 0.0, 0.0, 0.0, 0.0, 0.0, 0.0, 0.0, 0.0, 0.0, 0.0, 0.0, 0.0, 0.0, 0.0, 0.0, 0.0, 0.0, 0.0, 0.0, 0.0, 0.0, 0.0, 0.0, 0.0, 0.0, 0.0, 0.0, 0.0, 0.0, 0.0, 0.0, 0.0, 0.0, 0.0, 0.0, 0.0, 0.0, 0.0, 0.0, 0.0, 0.0, 0.0, 0.0, 0.0, 0.0, 0.0, 0.0, 0.0, 0.0, 0.0, 0.0, 0.0, 0.0, 0.0, 0.0, 0.0, 0.0, 0.0, 0.0, 0.0, 0.0, 0.0, 0.0, 0.0, 0.0, 0.0, 0.0, 0.0, 0.0, 0.0, 0.0, 0.0, 0.0, 0.0, 0.0, 0.0, 0.0, 0.0, 0.0, 0.0, 0.0, 0.0, 0.0, 0.0, 0.0, 0.0, 0.0, 0.0, 0.0, 0.0, 0.0, 0.0, 0.0, 0.0, 0.0, 0.0, 0.0, 0.0, 0.0, 0.0, 0.0, 0.0, 0.0, 0.0, 0.0, 0.0, 0.0, 0.0, 0.0, 0.0, 0.0, 0.0, 0.0, 0.0, 0.0, 0.0, 0.0, 0.0, 0.0, 0.0, 0.0, 0.0, 0.0, 0.0, 0.0, 0.0, 0.0, 0.0, 0.0, 0.0, 0.0, 0.0, 0.0, 0.0, 0.0, 0.0, 0.0, 0.0, 0.0, 0.0, 0.0, 0.0, 0.0, 0.0, 0.0, 0.0, 0.0, 0.0, 0.0, 0.0, 0.0, 0.0, 0.0, 0.0, 0.0, 0.0, 0.0, 0.0, 0.0, 0.0, 0.0, 0.0, 0.0, 0.0, 0.0, 0.0, 0.0, 0.0, 0.0, 0.0, 0.0, 0.0, 0.0, 0.0, 0.0, 0.0, 0.0, 0.0, 0.0, 0.0, 0.0, 0.0, 0.0, 0.0, 0.0, 0.0, 0.0, 0.0, 0.0, 0.0, 0.0, 0.0, 0.0, 0.0, 0.0, 0.0, 0.0, 0.0, 0.0, 0.0, 0.0, 0.0, 0.0, 0.0, 0.0, 0.0, 0.0, 0.0, 0.0, 0.0, 0.0, 0.0, 0.0, 0.0, 0.0, 0.0, 0.0, 0.0, 0.0, 0.0, 0.0, 0.0, 0.0, 0.0, 0.0, 0.0, 0.0, 0.0, 0.0, 0.0, 0.0, 0.0, 0.0, 0.0, 0.0, 0.0, 0.0, 0.0, 0.0, 0.0, 0.0, 0.0, 0.0, 0.0, 0.0, 0.0, 0.0, 0.0, 0.0, 0.0, 0.0, 0.0, 0.0, 0.0, 0.0, 0.0, 0.0, 0.0, 0.0, 0.0, 0.0, 0.0, 0.0, 0.0, 0.0, 0.0, 0.0, 0.0, 0.0, 0.0, 0.0, 0.0, 0.0, 0.0, 0.0, 0.0, 0.0, 0.0, 0.0, 0.0, 0.0, 0.0, 0.0, 0.0, 0.0, 0.0, 0.0, 0.0, 0.0, 0.0, 0.0, 0.0, 0.0, 0.0, 0.0, 0.0, 0.0, 0.0, 0.0, 0.0, 0.0, 0.0, 0.0, 0.0, 0.0, 0.0, 0.0, 0.0, 0.0, 0.0, 0.0, 0.0, 0.0, 0.0, 0.0, 0.0, 0.0, 0.0, 0.0, 0.0, 0.0, 0.0, 0.0, 0.0, 0.0, 0.0, 0.0, 0.0, 0.0, 0.0, 0.0, 0.0, 0.0, 0.0, 0.0, 0.0, 0.0, 0.0, 0.0, 0.0, 0.0, 0.0, 0.0, 0.0, 0.0, 0.0, 0.0, 0.0, 0.0, 0.0, 0.0, 0.0, 0.0, 0.0, 0.0, 0.0, 0.0, 0.0, 0.0, 0.0, 0.0, 0.0, 0.0, 0.0, 0.0, 0.0, 0.0, 0.0, 0.0, 0.0, 0.0, 0.0, 0.0, 0.0, 0.0, 0.0, 0.0, 0.0, 0.0, 0.0, 0.0, 0.0, 0.0, 0.0, 0.0, 0.0, 0.0, 0.0, 0.0, 0.0, 0.0, 0.0, 0.0, 0.0, 0.0, 0.0, 0.0, 0.0, 0.0, 0.0, 0.0, 0.0, 0.0, 0.0, 0.0, 0.0, 0.0, 0.0, 0.0, 0.0, 0.0, 0.0, 0.0, 0.0, 0.0, 0.0, 0.0, 0.0, 0.0, 0.0, 0.0, 0.0, 0.0, 0.0, 0.0, 0.0, 0.0, 0.0, 0.0, 0.0, 0.0, 0.0, 0.0, 0.0, 0.0, 0.0, 0.0, 0.0, 0.0, 0.0, 0.0, 0.0, 0.0, 0.0, 0.0, 0.0, 0.0, 0.0, 0.0, 0.0, 0.0, 0.0, 0.0, 0.0, 0.0, 0.0, 0.0, 0.0, 0.0, 0.0, 0.0, 0.0, 0.0, 0.0, 0.0, 0.0, 0.0, 0.0, 0.0, 0.0, 0.0, 0.0, 0.0, 0.0, 0.0, 0.0, 0.0, 0.0, 0.0, 0.0, 0.0, 0.0, 0.0, 0.0, 0.0, 0.0, 0.0, 0.0, 0.0, 0.0, 0.0, 0.0, 0.0, 0.0, 0.0, 0.0, 0.0, 0.0, 0.0, 0.0, 0.0, 0.0, 0.0, 0.0, 0.0, 0.0, 0.0, 0.0, 0.0, 0.0, 0.0, 0.0, 0.0, 0.0, 0.0, 0.0, 0.0, 0.0, 0.0, 0.0, 0.0, 0.0, 0.0, 0.0, 0.0, 0.0, 0.0, 0.0, 0.0, 0.0, 0.0, 0.0, 0.0, 0.0, 0.0, 0.0, 0.0, 0.0, 0.0, 0.0, 0.0, 0.0, 0.0, 0.0, 0.0, 0.0, 0.0, 0.0, 0.0, 0.0, 0.0, 0.0, 0.0, 0.0, 0.0, 0.0, 0.0, 0.0, 0.0, 0.0, 0.0, 0.0, 0.0, 0.0, 0.0, 0.0, 0.0, 0.0, 0.0, 0.0, 0.0, 0.0, 0.0, 0.0, 0.0, 0.0, 0.0, 0.0, 0.0, 0.0, 0.0, 0.0, 0.0, 0.0, 0.0, 0.0, 0.0, 0.0, 0.0, 0.0, 0.0, 0.0, 0.0, 0.0, 0.0, 0.0, 0.0, 0.0, 0.0, 0.0, 0.0, 0.0, 0.0, 0.0, 0.0, 0.0, 0.0, 0.0, 0.0, 0.0, 0.0, 0.0, 0.0, 0.0, 0.0, 0.0, 0.0, 0.0, 0.0, 0.0, 0.0, 0.0, 0.0, 0.0, 0.0, 0.0, 0.0, 0.0, 0.0, 0.0, 0.0, 0.0, 0.0, 0.0, 0.0, 0.0, 0.0, 0.0, 0.0, 0.0, 0.0, 0.0, 0.0, 0.0, 0.0, 0.0, 0.0, 0.0, 0.0, 0.0, 0.0, 0.0, 0.0, 0.0, 0.0, 0.0, 0.0, 0.0, 0.0, 0.0, 0.0, 0.0, 0.0, 0.0, 0.0, 0.0, 0.0, 0.0, 0.0, 0.0, 0.0, 0.0, 0.0, 0.0, 0.0, 0.0, 0.0, 0.0, 0.0, 0.0, 0.0, 0.0, 0.0, 0.0, 0.0, 0.0, 0.0, 0.0, 0.0, 0.0, 0.0, 0.0, 0.0, 0.0, 0.0, 0.0, 0.0, 0.0, 0.0, 0.0, 0.0, 0.0, 0.0, 0.0, 0.0, 0.0, 0.0, 0.0, 0.0, 0.0, 0.0, 0.0, 0.0, 0.0, 0.0, 0.0, 0.0, 0.0, 0.0, 0.0, 0.0, 0.0, 0.0, 0.0, 0.0, 0.0, 0.0, 0.0, 0.0, 0.0, 0.0, 0.0, 0.0, 0.0, 0.0, 0.0, 0.0, 0.0, 0.0, 0.0, 0.0, 0.0, 0.0, 0.0, 0.0, 0.0, 0.0, 0.0, 0.0, 0.0, 0.0, 0.0, 0.0, 0.0, 0.0, 0.0, 0.0, 0.0, 0.0, 0.0, 0.0, 0.0, 0.0, 0.0, 0.0, 0.0, 0.0, 0.0, 0.0, 0.0, 0.0, 0.0, 0.0, 0.0, 0.0, 0.0, 0.0, 0.0, 0.0, 0.0, 0.0, 0.0, 0.0, 0.0, 0.0, 0.0, 0.0, 0.0, 0.0, 0.0, 0.0, 0.0, 0.0, 0.0, 0.0, 0.0, 0.0, 0.0, 0.0, 0.0, 0.0, 0.0, 0.0, 0.0, 0.0, 0.0, 0.0, 0.0, 0.0, 0.0, 0.0, 0.0, 0.0, 0.0, 0.0, 0.0, 0.0, 0.0, 0.0, 0.0, 0.0, 0.0, 0.0, 0.0, 0.0, 0.0, 0.0, 0.0, 0.0, 0.0, 0.0, 0.0, 0.0, 0.0, 0.0, 0.0, 0.0, 0.0, 0.0, 0.0, 0.0, 0.0, 0.0, 0.0, 0.0, 0.0, 0.0, 0.0, 0.0, 0.0, 0.0, 0.0, 0.0, 0.0, 0.0, 0.0, 0.0, 0.0, 0.0, 0.0, 0.0, 0.0, 0.0, 0.0, 0.0, 0.0, 0.0, 0.0, 0.0, 0.0, 0.0, 0.0, 0.0, 0.0, 0.0, 0.0, 0.0, 0.0, 0.0, 0.0, 0.0, 0.0, 0.0, 0.0, 0.0, 0.0, 0.0, 0.0, 0.0, 0.0, 0.0, 0.0, 0.0, 0.0, 0.0, 0.0, 0.0, 0.0, 0.0, 0.0, 0.0, 0.0, 0.0, 0.0, 0.0, 0.0, 0.0, 0.0, 0.0, 0.0, 0.0, 0.0, 0.0, 0.0, 0.0, 0.0, 0.0, 0.0, 0.0, 0.0, 0.0, 0.0, 0.0, 0.0, 0.0, 0.0, 0.0, 0.0, 0.0, 0.0, 0.0, 0.0, 0.0, 0.0, 0.0, 0.0, 0.0, 0.0, 0.0, 0.0, 0.0, 0.0, 0.0, 0.0, 0.0, 0.0, 0.0, 0.0, 0.0, 0.0, 0.0, 0.0, 0.0, 0.0, 0.0, 0.0, 0.0, 0.0, 0.0, 0.0, 0.0, 0.0, 0.0, 0.0, 0.0, 0.0, 0.0, 0.0, 0.0, 0.0, 0.0, 0.0, 0.0, 0.0, 0.0, 0.0, 0.0, 0.0, 0.0, 0.0, 0.0, 0.0, 0.0, 0.0, 0.0, 0.0, 0.0, 0.0, 0.0, 0.0, 0.0, 0.0, 0.0, 0.0, 0.0, 0.0, 0.0, 0.0, 0.0, 0.0, 0.0, 0.0, 0.0, 0.0, 0.0, 0.0, 0.0, 0.0, 0.0, 0.0, 0.0, 0.0, 0.0, 0.0, 0.0, 0.0, 0.0, 0.0, 0.0, 0.0, 0.0, 0.0, 0.0, 0.0, 0.0, 0.0, 0.0, 0.0, 0.0, 0.0, 0.0, 0.0, 0.0, 0.0, 0.0, 0.0, 0.0, 0.0, 0.0, 0.0, 0.0, 0.0, 0.0, 0.0, 0.0, 0.0, 0.0, 0.0, 0.0, 0.0, 0.0, 0.0, 0.0, 0.0, 0.0, 0.0, 0.0, 0.0, 0.0, 0.0, 0.0, 0.0, 0.0, 0.0, 0.0, 0.0, 0.0, 0.0, 0.0, 0.0, 0.0, 0.0, 0.0, 0.0, 0.0, 0.0, 0.0, 0.0, 0.0, 0.0, 0.0, 0.0, 0.0, 0.0, 0.0, 0.0, 0.0, 0.0, 0.0, 0.0, 0.0, 0.0, 0.0, 0.0, 0.0, 0.0, 0.0, 0.0, 0.0, 0.0, 0.0, 0.0, 0.0, 0.0, 0.0, 0.0, 0.0, 0.0, 0.0, 0.0, 0.0, 0.0, 0.0, 0.0, 0.0, 0.0, 0.0, 0.0, 0.0, 0.0, 0.0, 0.0, 0.0, 0.0, 0.0, 0.0, 0.0, 0.0, 0.0, 0.0, 0.0, 0.0, 0.0, 0.0, 0.0, 0.0, 0.0, 0.0, 0.0, 0.0, 0.0, 0.0, 0.0, 0.0, 0.0, 0.0, 0.0, 0.0, 0.0, 0.0, 0.0, 0.0, 0.0, 0.0, 0.0, 0.0, 0.0, 0.0, 0.0, 0.0, 0.0, 0.0, 0.0, 0.0, 0.0, 0.0, 0.0, 0.0, 0.0, 0.0, 0.0, 0.0, 0.0, 0.0, 0.0, 0.0, 0.0, 0.0, 0.0, 0.0, 0.0, 0.0, 0.0, 0.0, 0.0, 0.0, 0.0, 0.0, 0.0, 0.0, 0.0, 0.0, 0.0, 0.0, 0.0, 0.0, 0.0, 0.0, 0.0, 0.0, 0.0, 0.0, 0.0, 0.0, 0.0, 0.0, 0.0, 0.0, 0.0, 0.0, 0.0, 0.0, 0.0, 0.0, 0.0, 0.0, 0.0, 0.0, 0.0, 0.0, 0.0, 0.0, 0.0, 0.0, 0.0, 0.0, 0.0, 0.0, 0.0, 0.0, 0.0, 0.0, 0.0, 0.0, 0.0, 0.0, 0.0, 0.0, 0.0, 0.0, 0.0, 0.0, 0.0, 0.0, 0.0, 0.0, 0.0, 0.0, 0.0, 0.0, 0.0, 0.0, 0.0, 0.0, 0.0, 0.0, 0.0, 0.0, 0.0, 0.0, 0.0, 0.0, 0.0, 0.0, 0.0, 0.0, 0.0, 0.0, 0.0, 0.0, 0.0, 0.0, 0.0, 0.0, 0.0, 0.0, 0.0, 0.0, 0.0, 0.0, 0.0, 0.0, 0.0, 0.0, 0.0, 0.0, 0.0, 0.0, 0.0, 0.0, 0.0, 0.0, 0.0, 0.0, 0.0, 0.0, 0.0, 0.0, 0.0, 0.0, 0.0, 0.0, 0.0, 0.0, 0.0, 0.0, 0.0, 0.0, 0.0, 0.0, 0.0, 0.0, 0.0, 0.0, 0.0, 0.0, 0.0, 0.0, 0.0, 0.0, 0.0, 0.0, 0.0, 0.0, 0.0, 0.0, 0.0, 0.0, 0.0, 0.0, 0.0, 0.0, 0.0, 0.0, 0.0, 0.0, 0.0, 0.0, 0.0, 0.0, 0.0, 0.0, 0.0, 0.0, 0.0, 0.0, 0.0, 0.0, 0.0, 0.0, 0.0, 0.0, 0.0, 0.0, 0.0, 0.0, 0.0, 0.0, 0.0, 0.0, 0.0, 0.0, 0.0, 0.0, 0.0, 0.0, 0.0, 0.0, 0.0, 0.0, 0.0, 0.0, 0.0, 0.0, 0.0, 0.0, 0.0, 0.0, 0.0, 0.0, 0.0, 0.0, 0.0, 0.0, 0.0, 0.0, 0.0, 0.0, 0.0, 0.0, 0.0, 0.0, 0.0, 0.0, 0.0, 0.0, 0.0, 0.0, 0.0, 0.0, 0.0, 0.0, 0.0, 0.0, 0.0, 0.0, 0.0, 0.0, 0.0, 0.0, 0.0, 0.0, 0.0, 0.0, 0.0, 0.0, 0.0, 0.0, 0.0, 0.0, 0.0, 0.0, 0.0, 0.0, 0.0, 0.0, 0.0, 0.0, 0.0, 0.0, 0.0, 0.0, 0.0, 0.0, 0.0, 0.0, 0.0, 0.0, 0.0, 0.0, 0.0, 0.0, 0.0, 0.0, 0.0, 0.0, 0.0, 0.0, 0.0, 0.0, 0.0, 0.0, 0.0, 0.0, 0.0, 0.0, 0.0, 0.0, 0.0, 0.0, 0.0, 0.0, 0.0, 0.0, 0.0, 0.0, 0.0, 0.0, 0.0, 0.0, 0.0, 0.0, 0.0, 0.0, 0.0, 0.0, 0.0, 0.0, 0.0, 0.0, 0.0, 0.0, 0.0, 0.0, 0.0, 0.0, 0.0, 0.0, 0.0, 0.0, 0.0, 0.0, 0.0, 0.0, 0.0, 0.0, 0.0, 0.0, 0.0, 0.0, 0.0, 0.0, 0.0, 0.0, 0.0, 0.0, 0.0, 0.0, 0.0, 0.0, 0.0, 0.0, 0.0, 0.0, 0.0, 0.0, 0.0, 0.0, 0.0, 0.0, 0.0, 0.0, 0.0, 0.0, 0.0, 0.0, 0.0, 0.0, 0.0, 0.0, 0.0, 0.0, 0.0, 0.0, 0.0, 0.0, 0.0, 0.0, 0.0, 0.0, 0.0, 0.0, 0.0, 0.0, 0.0, 0.0, 0.0, 0.0, 0.0, 0.0, 0.0, 0.0, 0.0, 0.0, 0.0, 0.0, 0.0, 0.0, 0.0, 0.0, 0.0, 0.0, 0.0, 0.0, 0.0, 0.0, 0.0, 0.0, 0.0, 0.0, 0.0, 0.0, 0.0, 0.0, 0.0, 0.0, 0.0, 0.0, 0.0, 0.0, 0.0, 0.0, 0.0, 0.0, 0.0, 0.0, 0.0, 0.0, 0.0, 0.0, 0.0, 0.0, 0.0, 0.0, 0.0, 0.0, 0.0, 0.0, 0.0, 0.0, 0.0, 0.0, 0.0, 0.0, 0.0, 0.0, 0.0, 0.0, 0.0, 0.0, 0.0, 0.0, 0.0, 0.0, 0.0, 0.0, 0.0, 0.0, 0.0, 0.0, 0.0, 0.0, 0.0, 0.0, 0.0, 0.0, 0.0, 0.0, 0.0, 0.0, 0.0, 0.0, 0.0, 0.0, 0.0, 0.0, 0.0, 0.0, 0.0, 0.0, 0.0, 0.0, 0.0, 0.0, 0.0, 0.0, 0.0, 0.0, 0.0, 0.0, 0.0, 0.0, 0.0, 0.0, 0.0, 0.0, 0.0, 0.0, 0.0, 0.0, 0.0, 0.0, 0.0, 0.0, 0.0, 0.0, 0.0, 0.0, 0.0, 0.0, 0.0, 0.0, 0.0, 0.0, 0.0, 0.0, 0.0, 0.0, 0.0, 0.0, 0.0, 0.0, 0.0, 0.0, 0.0, 0.0, 0.0, 0.0, 0.0, 0.0, 0.0, 0.0, 0.0, 0.0, 0.0, 0.0, 0.0, 0.0, 0.0, 0.0, 0.0, 0.0, 0.0, 0.0, 0.0, 0.0, 0.0, 0.0, 0.0, 0.0, 0.0, 0.0, 0.0, 0.0, 0.0, 0.0, 0.0, 0.0, 0.0, 0.0, 0.0, 0.0, 0.0, 0.0, 0.0, 0.0, 0.0, 0.0, 0.0, 0.0, 0.0, 0.0, 0.0, 0.0, 0.0, 0.0, 0.0, 0.0, 0.0, 0.0, 0.0, 0.0, 0.0, 0.0, 0.0, 0.0, 0.0, 0.0, 0.0, 0.0, 0.0, 0.0, 0.0, 0.0, 0.0, 0.0, 0.0, 0.0, 0.0, 0.0, 0.0, 0.0, 0.0, 0.0, 0.0, 0.0, 0.0, 0.0, 0.0, 0.0, 0.0, 0.0, 0.0, 0.0, 0.0, 0.0, 0.0, 0.0, 0.0, 0.0, 0.0, 0.0, 0.0, 0.0, 0.0, 0.0, 0.0, 0.0, 0.0, 0.0, 0.0, 0.0, 0.0, 0.0, 0.0, 0.0, 0.0, 0.0, 0.0, 0.0, 0.0, 0.0, 0.0, 0.0, 0.0, 0.0, 0.0, 0.0, 0.0, 0.0, 0.0, 0.0, 0.0, 0.0, 0.0, 0.0, 0.0, 0.0, 0.0, 0.0, 0.0, 0.0, 0.0, 0.0, 0.0, 0.0, 0.0, 0.0, 0.0, 0.0, 0.0, 0.0, 0.0, 0.0, 0.0, 0.0, 0.0, 0.0, 0.0, 0.0, 0.0, 0.0, 0.0, 0.0, 0.0, 0.0, 0.0, 0.0, 0.0, 0.0, 0.0, 0.0, 0.0, 0.0, 0.0, 0.0, 0.0, 0.0, 0.0, 0.0, 0.0, 0.0, 0.0, 0.0, 0.0, 0.0, 0.0, 0.0, 0.0, 0.0, 0.0, 0.0, 0.0, 0.0, 0.0, 0.0, 0.0, 0.0, 0.0, 0.0, 0.0, 0.0, 0.0, 0.0, 0.0, 0.0, 0.0, 0.0, 0.0, 0.0, 0.0, 0.0, 0.0, 0.0, 0.0, 0.0, 0.0, 0.0, 0.0, 0.0, 0.0, 0.0, 0.0, 0.0, 0.0, 0.0, 0.0, 0.0, 0.0, 0.0, 0.0, 0.0, 0.0, 0.0, 0.0, 0.0, 0.0, 0.0, 0.0, 0.0, 0.0, 0.0, 0.0, 0.0, 0.0, 0.0, 0.0, 0.0, 0.0, 0.0, 0.0, 0.0, 0.0, 0.0, 0.0, 0.0, 0.0, 0.0, 0.0, 0.0, 0.0, 0.0, 0.0, 0.0, 0.0, 0.0, 0.0, 0.0, 0.0, 0.0, 0.0, 0.0, 0.0, 0.0, 0.0, 0.0, 0.0, 0.0, 0.0, 0.0, 0.0, 0.0, 0.0, 0.0, 0.0, 0.0, 0.0, 0.0, 0.0, 0.0, 0.0, 0.0, 0.0, 0.0, 0.0, 0.0, 0.0, 0.0, 0.0, 0.0, 0.0, 0.0, 0.0, 0.0, 0.0, 0.0, 0.0, 0.0, 0.0, 0.0, 0.0, 0.0, 0.0, 0.0, 0.0, 0.0, 0.0, 0.0, 0.0, 0.0, 0.0, 0.0, 0.0, 0.0, 0.0, 0.0, 0.0, 0.0, 0.0, 0.0, 0.0, 0.0, 0.0, 0.0, 0.0, 0.0, 0.0, 0.0, 0.0, 0.0, 0.0, 0.0, 0.0, 0.0, 0.0, 0.0, 0.0, 0.0, 0.0, 0.0, 0.0, 0.0, 0.0, 0.0, 0.0, 0.0, 0.0, 0.0, 0.0, 0.0, 0.0, 0.0, 0.0, 0.0, 0.0, 0.0, 0.0, 0.0, 0.0, 0.0, 0.0, 0.0, 0.0, 0.0, 0.0, 0.0, 0.0, 0.0, 0.0, 0.0, 0.0, 0.0, 0.0, 0.0, 0.0, 0.0, 0.0, 0.0, 0.0, 0.0, 0.0, 0.0, 0.0, 0.0, 0.0, 0.0, 0.0, 0.0, 0.0, 0.0, 0.0, 0.0, 0.0, 0.0, 0.0, 0.0, 0.0, 0.0, 0.0, 0.0, 0.0, 0.0, 0.0, 0.0, 0.0, 0.0, 0.0, 0.0, 0.0, 0.0, 0.0, 0.0, 0.0, 0.0, 0.0, 0.0, 0.0, 0.0, 0.0, 0.0, 0.0, 0.0, 0.0, 0.0, 0.0, 0.0, 0.0, 0.0, 0.0, 0.0, 0.0, 0.0, 0.0, 0.0, 0.0, 0.0, 0.0, 0.0, 0.0, 0.0, 0.0, 0.0, 0.0, 0.0, 0.0, 0.0, 0.0, 0.0, 0.0, 0.0, 0.0, 0.0, 0.0, 0.0, 0.0, 0.0, 0.0, 0.0, 0.0, 0.0, 0.0, 0.0, 0.0, 0.0, 0.0, 0.0, 0.0, 0.0, 0.0, 0.0, 0.0, 0.0, 0.0, 0.0, 0.0, 0.0, 0.0, 0.0, 0.0, 0.0, 0.0, 0.0, 0.0, 0.0, 0.0, 0.0, 0.0, 0.0, 0.0, 0.0, 0.0, 0.0, 0.0, 0.0, 0.0, 0.0, 0.0, 0.0, 0.0, 0.0, 0.0, 0.0, 0.0, 0.0, 0.0, 0.0, 0.0, 0.0, 0.0, 0.0, 0.0, 0.0, 0.0, 0.0, 0.0, 0.0, 0.0, 0.0, 0.0, 0.0, 0.0, 0.0, 0.0, 0.0, 0.0, 0.0, 0.0, 0.0, 0.0, 0.0, 0.0, 0.0, 0.0, 0.0, 0.0, 0.0, 0.0, 0.0, 0.0, 0.0, 0.0, 0.0, 0.0, 0.0, 0.0, 0.0, 0.0, 0.0, 0.0, 0.0, 0.0, 0.0, 0.0, 0.0, 0.0, 0.0, 0.0, 0.0, 0.0, 0.0, 0.0, 0.0, 0.0, 0.0, 0.0, 0.0, 0.0, 0.0, 0.0, 0.0, 0.0, 0.0, 0.0, 0.0, 0.0, 0.0, 0.0, 0.0, 0.0, 0.0, 0.0, 0.0, 0.0, 0.0, 0.0, 0.0, 0.0, 0.0, 0.0, 0.0, 0.0, 0.0, 0.0, 0.0, 0.0, 0.0, 0.0, 0.0, 0.0, 0.0, 0.0, 0.0, 0.0, 0.0, 0.0, 0.0, 0.0, 0.0, 0.0, 0.0, 0.0, 0.0, 0.0, 0.0, 0.0, 0.0, 0.0, 0.0, 0.0, 0.0, 0.0, 0.0, 0.0, 0.0, 0.0, 0.0, 0.0, 0.0, 0.0, 0.0, 0.0, 0.0, 0.0, 0.0, 0.0, 0.0, 0.0, 0.0, 0.0, 0.0, 0.0, 0.0, 0.0, 0.0, 0.0, 0.0, 0.0, 0.0, 0.0, 0.0, 0.0, 0.0, 0.0, 0.0, 0.0, 0.0, 0.0, 0.0, 0.0, 0.0, 0.0, 0.0, 0.0, 0.0, 0.0, 0.0, 0.0, 0.0, 0.0, 0.0, 0.0, 0.0, 0.0, 0.0, 0.0, 0.0, 0.0, 0.0, 0.0, 0.0, 0.0, 0.0, 0.0, 0.0, 0.0, 0.0, 0.0, 0.0, 0.0, 0.0, 0.0, 0.0, 0.0, 0.0, 0.0, 0.0, 0.0, 0.0, 0.0, 0.0, 0.0, 0.0, 0.0, 0.0, 0.0, 0.0, 0.0, 0.0, 0.0, 0.0, 0.0, 0.0, 0.0, 0.0, 0.0, 0.0, 0.0, 0.0, 0.0, 0.0, 0.0, 0.0, 0.0, 0.0, 0.0, 0.0, 0.0, 0.0, 0.0, 0.0, 0.0, 0.0, 0.0, 0.0, 0.0, 0.0, 0.0, 0.0, 0.0, 0.0, 0.0, 0.0, 0.0, 0.0, 0.0, 0.0, 0.0, 0.0, 0.0, 0.0, 0.0, 0.0, 0.0, 0.0, 0.0, 0.0, 0.0, 0.0, 0.0, 0.0, 0.0, 0.0, 0.0, 0.0, 0.0, 0.0, 0.0, 0.0, 0.0, 0.0, 0.0, 0.0, 0.0, 0.0, 0.0, 0.0, 0.0, 0.0, 0.0, 0.0, 0.0, 0.0, 0.0, 0.0, 0.0, 0.0, 0.0, 0.0, 0.0, 0.0, 0.0, 0.0, 0.0, 0.0, 0.0, 0.0, 0.0, 0.0, 0.0, 0.0, 0.0, 0.0, 0.0, 0.0, 0.0, 0.0, 0.0, 0.0, 0.0, 0.0, 0.0, 0.0, 0.0, 0.0, 0.0, 0.0, 0.0, 0.0, 0.0, 0.0, 0.0, 0.0, 0.0, 0.0, 0.0, 0.0, 0.0, 0.0, 0.0, 0.0, 0.0, 0.0, 0.0, 0.0, 0.0, 0.0, 0.0, 0.0, 0.0, 0.0, 0.0, 0.0, 0.0, 0.0, 0.0, 0.0, 0.0, 0.0, 0.0, 0.0, 0.0, 0.0, 0.0, 0.0, 0.0, 0.0, 0.0, 0.0, 0.0, 0.0, 0.0, 0.0, 0.0, 0.0, 0.0, 0.0, 0.0, 0.0, 0.0, 0.0, 0.0, 0.0, 0.0, 0.0, 0.0, 0.0, 0.0, 0.0, 0.0, 0.0, 0.0, 0.0, 0.0, 0.0, 0.0, 0.0, 0.0, 0.0, 0.0, 0.0, 0.0, 0.0, 0.0, 0.0, 0.0, 0.0, 0.0, 0.0, 0.0, 0.0, 0.0, 0.0, 0.0, 0.0, 0.0, 0.0, 0.0, 0.0, 0.0, 0.0, 0.0, 0.0, 0.0, 0.0, 0.0, 0.0, 0.0, 0.0, 0.0, 0.0, 0.0, 0.0, 0.0, 0.0, 0.0, 0.0, 0.0, 0.0, 0.0, 0.0, 0.0, 0.0, 0.0, 0.0, 0.0, 0.0, 0.0, 0.0, 0.0, 0.0, 0.0, 0.0, 0.0, 0.0, 0.0, 0.0, 0.0, 0.0, 0.0, 0.0, 0.0, 0.0, 0.0, 0.0, 0.0, 0.0, 0.0, 0.0, 0.0, 0.0, 0.0, 0.0, 0.0, 0.0, 0.0, 0.0, 0.0, 0.0, 0.0, 0.0, 0.0, 0.0, 0.0, 0.0, 0.0, 0.0, 0.0, 0.0, 0.0, 0.0, 0.0, 0.0, 0.0, 0.0, 0.0, 0.0, 0.0, 0.0, 0.0, 0.0, 0.0, 0.0, 0.0, 0.0, 0.0, 0.0, 0.0, 0.0, 0.0, 0.0, 0.0, 0.0, 0.0, 0.0, 0.0, 0.0, 0.0, 0.0, 0.0, 0.0, 0.0, 0.0, 0.0, 0.0, 0.0, 0.0, 0.0, 0.0, 0.0, 0.0, 0.0, 0.0, 0.0, 0.0, 0.0, 0.0, 0.0, 0.0, 0.0, 0.0, 0.0, 0.0, 0.0, 0.0, 0.0, 0.0, 0.0, 0.0, 0.0, 0.0, 0.0, 0.0, 0.0, 0.0, 0.0, 0.0, 0.0, 0.0, 0.0, 0.0, 0.0, 0.0, 0.0, 0.0, 0.0, 0.0, 0.0, 0.0, 0.0, 0.0, 0.0, 0.0, 0.0, 0.0, 0.0, 0.0, 0.0, 0.0, 0.0, 0.0, 0.0, 0.0, 0.0, 0.0, 0.0, 0.0, 0.0, 0.0, 0.0, 0.0, 0.0, 0.0, 0.0, 0.0, 0.0, 0.0, 0.0, 0.0, 0.0, 0.0, 0.0, 0.0, 0.0, 0.0, 0.0, 0.0, 0.0, 0.0, 0.0, 0.0, 0.0, 0.0, 0.0, 0.0, 0.0, 0.0, 0.0, 0.0, 0.0, 0.0, 0.0, 0.0, 0.0, 0.0, 0.0, 0.0, 0.0, 0.0, 0.0, 0.0, 0.0, 0.0, 0.0, 0.0, 0.0, 0.0, 0.0, 0.0, 0.0, 0.0, 0.0, 0.0, 0.0, 0.0, 0.0, 0.0, 0.0, 0.0, 0.0, 0.0, 0.0, 0.0, 0.0, 0.0, 0.0, 0.0, 0.0, 0.0, 0.0, 0.0, 0.0, 0.0, 0.0, 0.0, 0.0, 0.0, 0.0, 0.0, 0.0, 0.0, 0.0, 0.0, 0.0, 0.0, 0.0, 0.0, 0.0, 0.0, 0.0, 0.0, 0.0, 0.0, 0.0, 0.0, 0.0, 0.0, 0.0, 0.0, 0.0, 0.0, 0.0, 0.0, 0.0, 0.0, 0.0, 0.0, 0.0, 0.0, 0.0, 0.0, 0.0, 0.0, 0.0, 0.0, 0.0, 0.0, 0.0, 0.0, 0.0, 0.0, 0.0, 0.0, 0.0, 0.0, 0.0, 0.0, 0.0, 0.0, 0.0, 0.0, 0.0, 0.0, 0.0, 0.0, 0.0, 0.0, 0.0, 0.0, 0.0, 0.0, 0.0, 0.0, 0.0, 0.0, 0.0, 0.0, 0.0, 0.0, 0.0, 0.0, 0.0, 0.0, 0.0, 0.0, 0.0, 0.0, 0.0, 0.0, 0.0, 0.0, 0.0, 0.0, 0.0, 0.0, 0.0, 0.0, 0.0, 0.0, 0.0, 0.0, 0.0, 0.0, 0.0, 0.0, 0.0, 0.0, 0.0, 0.0, 0.0, 0.0, 0.0, 0.0, 0.0, 0.0, 0.0, 0.0, 0.0, 0.0, 0.0, 0.0, 0.0, 0.0, 0.0, 0.0, 0.0, 0.0, 0.0, 0.0, 0.0, 0.0, 0.0, 0.0, 0.0, 0.0, 0.0, 0.0, 0.0, 0.0, 0.0, 0.0, 0.0, 0.0, 0.0, 0.0, 0.0, 0.0, 0.0, 0.0, 0.0, 0.0, 0.0, 0.0, 0.0, 0.0, 0.0, 0.0, 0.0, 0.0, 0.0, 0.0, 0.0, 0.0, 0.0, 0.0, 0.0, 0.0, 0.0, 0.0, 0.0, 0.0, 0.0, 0.0, 0.0, 0.0, 0.0, 0.0, 0.0, 0.0, 0.0, 0.0, 0.0, 0.0, 0.0, 0.0, 0.0, 0.0, 0.0, 0.0, 0.0, 0.0, 0.0, 0.0, 0.0, 0.0, 0.0, 0.0, 0.0, 0.0, 0.0, 0.0, 0.0, 0.0, 0.0, 0.0, 0.0, 0.0, 0.0, 0.0, 0.0, 0.0, 0.0, 0.0, 0.0, 0.0, 0.0, 0.0, 0.0, 0.0, 0.0, 0.0, 0.0, 0.0, 0.0, 0.0, 0.0, 0.0, 0.0, 0.0, 0.0, 0.0, 0.0, 0.0, 0.0, 0.0, 0.0, 0.0, 0.0, 0.0, 0.0, 0.0, 0.0, 0.0, 0.0, 0.0, 0.0, 0.0, 0.0, 0.0, 0.0, 0.0, 0.0, 0.0, 0.0, 0.0, 0.0, 0.0, 0.0, 0.0, 0.0, 0.0, 0.0, 0.0, 0.0, 0.0, 0.0, 0.0, 0.0, 0.0, 0.0, 0.0, 0.0, 0.0, 0.0, 0.0, 0.0, 0.0, 0.0, 0.0, 0.0, 0.0, 0.0, 0.0, 0.0, 0.0, 0.0, 0.0, 0.0, 0.0, 0.0, 0.0, 0.0, 0.0, 0.0, 0.0, 0.0, 0.0, 0.0, 0.0, 0.0, 0.0, 0.0, 0.0, 0.0, 0.0, 0.0, 0.0, 0.0, 0.0, 0.0, 0.0, 0.0, 0.0, 0.0, 0.0, 0.0, 0.0, 0.0, 0.0, 0.0, 0.0, 0.0, 0.0, 0.0, 0.0, 0.0, 0.0, 0.0, 0.0, 0.0, 0.0, 0.0, 0.0, 0.0, 0.0, 0.0, 0.0, 0.0, 0.0, 0.0, 0.0, 0.0, 0.0, 0.0, 0.0, 0.0, 0.0, 0.0, 0.0, 0.0, 0.0, 0.0, 0.0, 0.0, 0.0, 0.0, 0.0, 0.0, 0.0, 0.0, 0.0, 0.0, 0.0, 0.0, 0.0, 0.0, 0.0, 0.0, 0.0, 0.0, 0.0, 0.0, 0.0, 0.0, 0.0, 0.0, 0.0, 0.0, 0.0, 0.0, 0.0, 0.0, 0.0, 0.0, 0.0, 0.0, 0.0, 0.0, 0.0, 0.0, 0.0, 0.0, 0.0, 0.0, 0.0, 0.0, 0.0, 0.0, 0.0, 0.0, 0.0, 0.0, 0.0, 0.0, 0.0, 0.0, 0.0, 0.0, 0.0, 0.0, 0.0, 0.0, 0.0, 0.0, 0.0, 0.0, 0.0, 0.0, 0.0, 0.0, 0.0, 0.0, 0.0, 0.0, 0.0, 0.0, 0.0, 0.0, 0.0, 0.0, 0.0, 0.0, 0.0, 0.0, 0.0, 0.0, 0.0, 0.0, 0.0, 0.0, 0.0, 0.0, 0.0, 0.0, 0.0, 0.0, 0.0, 0.0, 0.0, 0.0, 0.0, 0.0, 0.0, 0.0, 0.0, 0.0, 0.0, 0.0, 0.0, 0.0, 0.0, 0.0, 0.0, 0.0, 0.0, 0.0, 0.0, 0.0, 0.0, 0.0, 0.0, 0.0, 0.0, 0.0, 0.0, 0.0, 0.0, 0.0, 0.0, 0.0, 0.0, 0.0, 0.0, 0.0, 0.0, 0.0, 0.0, 0.0, 0.0, 0.0, 0.0, 0.0, 0.0, 0.0, 0.0, 0.0, 0.0, 0.0, 0.0, 0.0, 0.0, 0.0, 0.0, 0.0, 0.0, 0.0, 0.0, 0.0, 0.0, 0.0, 0.0, 0.0, 0.0, 0.0, 0.0, 0.0, 0.0, 0.0, 0.0, 0.0, 0.0, 0.0, 0.0, 0.0, 0.0, 0.0, 0.0, 0.0, 0.0, 0.0, 0.0, 0.0, 0.0, 0.0, 0.0, 0.0, 0.0, 0.0, 0.0, 0.0, 0.0, 0.0, 0.0, 0.0, 0.0, 0.0, 0.0, 0.0, 0.0, 0.0, 0.0, 0.0, 0.0, 0.0, 0.0, 0.0, 0.0, 0.0, 0.0, 0.0, 0.0, 0.0, 0.0, 0.0, 0.0, 0.0, 0.0, 0.0, 0.0, 0.0, 0.0, 0.0, 0.0, 0.0, 0.0, 0.0, 0.0, 0.0, 0.0, 0.0, 0.0, 0.0, 0.0, 0.0, 0.0, 0.0, 0.0, 0.0, 0.0, 0.0, 0.0, 0.0, 0.0, 0.0, 0.0, 0.0, 0.0, 0.0, 0.0, 0.0, 0.0, 0.0, 0.0, 0.0, 0.0, 0.0, 0.0, 0.0, 0.0, 0.0, 0.0, 0.0, 0.0, 0.0, 0.0, 0.0, 0.0, 0.0, 0.0, 0.0, 0.0, 0.0, 0.0, 0.0, 0.0, 0.0, 0.0, 0.0, 0.0, 0.0, 0.0, 0.0, 0.0, 0.0, 0.0, 0.0, 0.0, 0.0, 0.0, 0.0, 0.0, 0.0, 0.0, 0.0, 0.0, 0.0, 0.0, 0.0, 0.0, 0.0, 0.0, 0.0, 0.0, 0.0, 0.0, 0.0, 0.0, 0.0, 0.0, 0.0, 0.0, 0.0, 0.0, 0.0, 0.0, 0.0, 0.0, 0.0, 0.0, 0.0, 0.0, 0.0, 0.0, 0.0, 0.0, 0.0, 0.0, 0.0, 0.0, 0.0, 0.0, 0.0, 0.0, 0.0, 0.0, 0.0, 0.0, 0.0, 0.0, 0.0, 0.0, 0.0, 0.0, 0.0, 0.0, 0.0, 0.0, 0.0, 0.0, 0.0, 0.0, 0.0, 0.0, 0.0, 0.0, 0.0, 0.0, 0.0, 0.0, 0.0, 0.0, 0.0, 0.0, 0.0, 0.0, 0.0, 0.0, 0.0, 0.0, 0.0, 0.0, 0.0, 0.0, 0.0, 0.0, 0.0, 0.0, 0.0, 0.0, 0.0, 0.0, 0.0, 0.0, 0.0, 0.0, 0.0, 0.0, 0.0, 0.0, 0.0, 0.0, 0.0, 0.0, 0.0, 0.0, 0.0, 0.0, 0.0, 0.0, 0.0, 0.0, 0.0, 0.0, 0.0, 0.0, 0.0, 0.0, 0.0, 0.0, 0.0, 0.0, 0.0, 0.0, 0.0, 0.0, 0.0, 0.0, 0.0, 0.0, 0.0, 0.0, 0.0, 0.0, 0.0, 0.0, 0.0, 0.0, 0.0, 0.0, 0.0, 0.0, 0.0, 0.0, 0.0, 0.0, 0.0, 0.0, 0.0, 0.0, 0.0, 0.0, 0.0, 0.0, 0.0, 0.0, 0.0, 0.0, 0.0, 0.0, 0.0, 0.0, 0.0, 0.0, 0.0, 0.0, 0.0, 0.0, 0.0, 0.0, 0.0, 0.0, 0.0, 0.0, 0.0, 0.0, 0.0, 0.0, 0.0, 0.0, 0.0, 0.0, 0.0, 0.0, 0.0, 0.0, 0.0, 0.0, 0.0, 0.0, 0.0, 0.0, 0.0, 0.0, 0.0, 0.0, 0.0, 0.0, 0.0, 0.0, 0.0, 0.0, 0.0, 0.0, 0.0, 0.0, 0.0, 0.0, 0.0, 0.0, 0.0, 0.0, 0.0, 0.0, 0.0, 0.0, 0.0, 0.0, 0.0, 0.0, 0.0, 0.0, 0.0, 0.0, 0.0, 0.0, 0.0, 0.0, 0.0, 0.0, 0.0, 0.0, 0.0, 0.0, 0.0, 0.0, 0.0, 0.0, 0.0, 0.0, 0.0, 0.0, 0.0, 0.0, 0.0, 0.0, 0.0, 0.0, 0.0, 0.0, 0.0, 0.0, 0.0, 0.0, 0.0, 0.0, 0.0, 0.0, 0.0, 0.0, 0.0, 0.0, 0.0, 0.0, 0.0, 0.0, 0.0, 0.0, 0.0, 0.0, 0.0, 0.0, 0.0, 0.0, 0.0, 0.0, 0.0, 0.0, 0.0, 0.0, 0.0, 0.0, 0.0, 0.0, 0.0, 0.0, 0.0, 0.0, 0.0, 0.0, 0.0, 0.0, 0.0, 0.0, 0.0, 0.0, 0.0, 0.0, 0.0, 0.0, 0.0, 0.0, 0.0, 0.0, 0.0, 0.0, 0.0, 0.0, 0.0, 0.0, 0.0, 0.0, 0.0, 0.0, 0.0, 0.0, 0.0, 0.0, 0.0, 0.0, 0.0, 0.0, 0.0, 0.0, 0.0, 0.0, 0.0, 0.0, 0.0, 0.0, 0.0, 0.0, 0.0, 0.0, 0.0, 0.0, 0.0, 0.0, 0.0, 0.0, 0.0, 0.0, 0.0, 0.0, 0.0, 0.0, 0.0, 0.0, 0.0, 0.0, 0.0, 0.0, 0.0, 0.0, 0.0, 0.0, 0.0, 0.0, 0.0, 0.0, 0.0, 0.0, 0.0, 0.0, 0.0, 0.0, 0.0, 0.0, 0.0, 0.0, 0.0, 0.0, 0.0, 0.0, 0.0, 0.0, 0.0, 0.0, 0.0, 0.0, 0.0, 0.0, 0.0, 0.0, 0.0, 0.0, 0.0, 0.0, 0.0, 0.0, 0.0, 0.0, 0.0, 0.0, 0.0, 0.0, 0.0, 0.0, 0.0, 0.0, 0.0, 0.0, 0.0, 0.0, 0.0, 0.0, 0.0, 0.0, 0.0, 0.0, 0.0, 0.0, 0.0, 0.0, 0.0, 0.0, 0.0, 0.0, 0.0, 0.0, 0.0, 0.0, 0.0, 0.0, 0.0, 0.0, 0.0, 0.0, 0.0, 0.0, 0.0, 0.0, 0.0, 0.0, 0.0, 0.0, 0.0, 0.0, 0.0, 0.0, 0.0, 0.0, 0.0, 0.0, 0.0, 0.0, 0.0, 0.0, 0.0, 0.0, 0.0, 0.0, 0.0, 0.0, 0.0, 0.0, 0.0, 0.0, 0.0, 0.0, 0.0, 0.0, 0.0, 0.0, 0.0, 0.0, 0.0, 0.0, 0.0, 0.0, 0.0, 0.0, 0.0, 0.0, 0.0, 0.0, 0.0, 0.0, 0.0, 0.0, 0.0, 0.0, 0.0, 0.0, 0.0, 0.0, 0.0, 0.0, 0.0, 0.0, 0.0, 0.0, 0.0, 0.0, 0.0, 0.0, 0.0, 0.0, 0.0, 0.0, 0.0, 0.0, 0.0, 0.0, 0.0, 0.0, 0.0, 0.0, 0.0, 0.0, 0.0, 0.0, 0.0, 0.0, 0.0, 0.0, 0.0, 0.0, 0.0, 0.0, 0.0, 0.0, 0.0, 0.0, 0.0, 0.0, 0.0, 0.0, 0.0, 0.0, 0.0, 0.0, 0.0, 0.0, 0.0, 0.0, 0.0, 0.0, 0.0, 0.0, 0.0, 0.0, 0.0, 0.0, 0.0, 0.0, 0.0, 0.0, 0.0, 0.0, 0.0, 0.0, 0.0, 0.0, 0.0, 0.0, 0.0, 0.0, 0.0, 0.0, 0.0, 0.0, 0.0, 0.0, 0.0, 0.0, 0.0, 0.0, 0.0, 0.0, 0.0, 0.0, 0.0, 0.0, 0.0, 0.0, 0.0, 0.0, 0.0, 0.0, 0.0, 0.0, 0.0, 0.0, 0.0, 0.0, 0.0, 0.0, 0.0, 0.0, 0.0, 0.0, 0.0, 0.0, 0.0, 0.0, 0.0, 0.0, 0.0, 0.0, 0.0, 0.0, 0.0, 0.0, 0.0, 0.0, 0.0, 0.0, 0.0, 0.0, 0.0, 0.0, 0.0, 0.0, 0.0, 0.0, 0.0, 0.0, 0.0, 0.0, 0.0, 0.0, 0.0, 0.0, 0.0, 0.0, 0.0, 0.0, 0.0, 0.0, 0.0, 0.0, 0.0, 0.0, 0.0, 0.0, 0.0, 0.0, 0.0, 0.0, 0.0, 0.0, 0.0, 0.0, 0.0, 0.0, 0.0, 0.0, 0.0, 0.0, 0.0, 0.0, 0.0, 0.0, 0.0, 0.0, 0.0, 0.0, 0.0, 0.0, 0.0, 0.0, 0.0, 0.0, 0.0, 0.0, 0.0, 0.0, 0.0, 0.0, 0.0, 0.0, 0.0, 0.0, 0.0, 0.0, 0.0, 0.0, 0.0, 0.0, 0.0, 0.0, 0.0, 0.0, 0.0, 0.0, 0.0, 0.0, 0.0, 0.0, 0.0, 0.0, 0.0, 0.0, 0.0, 0.0, 0.0, 0.0, 0.0, 0.0, 0.0, 0.0, 0.0, 0.0, 0.0, 0.0, 0.0, 0.0, 0.0, 0.0, 0.0, 0.0, 0.0, 0.0, 0.0, 0.0, 0.0, 0.0, 0.0, 0.0, 0.0, 0.0, 0.0, 0.0, 0.0, 0.0, 0.0, 0.0, 0.0, 0.0, 0.0, 0.0, 0.0, 0.0, 0.0, 0.0, 0.0, 0.0, 0.0, 0.0, 0.0, 0.0, 0.0, 0.0, 0.0, 0.0, 0.0, 0.0, 0.0, 0.0, 0.0, 0.0, 0.0, 0.0, 0.0, 0.0, 0.0, 0.0, 0.0, 0.0, 0.0, 0.0, 0.0, 0.0, 0.0, 0.0, 0.0, 0.0, 0.0, 0.0, 0.0, 0.0, 0.0, 0.0, 0.0, 0.0, 0.0, 0.0, 0.0, 0.0, 0.0, 0.0, 0.0, 0.0, 0.0, 0.0, 0.0, 0.0, 0.0, 0.0, 0.0, 0.0, 0.0, 0.0, 0.0, 0.0, 0.0, 0.0, 0.0, 0.0, 0.0, 0.0, 0.0, 0.0, 0.0, 0.0, 0.0, 0.0, 0.0, 0.0, 0.0, 0.0, 0.0, 0.0, 0.0, 0.0, 0.0, 0.0, 0.0, 0.0, 0.0, 0.0, 0.0, 0.0, 0.0, 0.0, 0.0, 0.0, 0.0, 0.0, 0.0, 0.0, 0.0, 0.0, 0.0, 0.0, 0.0, 0.0, 0.0, 0.0, 0.0, 0.0, 0.0, 0.0, 0.0, 0.0, 0.0, 0.0, 0.0, 0.0, 0.0, 0.0, 0.0, 0.0, 0.0, 0.0, 0.0, 0.0, 0.0, 0.0, 0.0, 0.0, 0.0, 0.0, 0.0, 0.0, 0.0, 0.0, 0.0, 0.0, 0.0, 0.0, 0.0, 0.0, 0.0, 0.0, 0.0, 0.0, 0.0, 0.0, 0.0, 0.0, 0.0, 0.0, 0.0, 0.0, 0.0, 0.0, 0.0, 0.0, 0.0, 0.0, 0.0, 0.0, 0.0, 0.0, 0.0, 0.0, 0.0, 0.0, 0.0, 0.0, 0.0, 0.0, 0.0, 0.0, 0.0, 0.0, 0.0, 0.0, 0.0, 0.0, 0.0, 0.0, 0.0, 0.0, 0.0, 0.0, 0.0, 0.0, 0.0, 0.0, 0.0, 0.0, 0.0, 0.0, 0.0, 0.0, 0.0, 0.0, 0.0, 0.0, 0.0, 0.0, 0.0, 0.0, 0.0, 0.0, 0.0, 0.0, 0.0, 0.0, 0.0, 0.0, 0.0, 0.0, 0.0, 0.0, 0.0, 0.0, 0.0, 0.0, 0.0, 0.0, 0.0, 0.0, 0.0, 0.0, 0.0, 0.0, 0.0, 0.0, 0.0, 0.0, 0.0, 0.0, 0.0, 0.0, 0.0, 0.0, 0.0, 0.0, 0.0, 0.0, 0.0, 0.0, 0.0, 0.0, 0.0, 0.0, 0.0, 0.0, 0.0, 0.0, 0.0, 0.0, 0.0, 0.0, 0.0, 0.0, 0.0, 0.0, 0.0, 0.0, 0.0, 0.0, 0.0, 0.0, 0.0, 0.0, 0.0, 0.0, 0.0, 0.0, 0.0, 0.0, 0.0, 0.0, 0.0, 0.0, 0.0, 0.0, 0.0, 0.0, 0.0, 0.0, 0.0, 0.0, 0.0, 0.0, 0.0, 0.0, 0.0, 0.0, 0.0, 0.0, 0.0, 0.0, 0.0, 0.0, 0.0, 0.0, 0.0, 0.0, 0.0, 0.0, 0.0, 0.0, 0.0, 0.0, 0.0, 0.0, 0.0, 0.0, 0.0, 0.0, 0.0, 0.0, 0.0, 0.0, 0.0, 0.0, 0.0, 0.0, 0.0, 0.0, 0.0, 0.0, 0.0, 0.0, 0.0, 0.0, 0.0, 0.0, 0.0, 0.0, 0.0, 0.0, 0.0, 0.0, 0.0, 0.0, 0.0, 0.0, 0.0, 0.0, 0.0, 0.0, 0.0, 0.0, 0.0, 0.0, 0.0, 0.0, 0.0, 0.0, 0.0, 0.0, 0.0, 0.0, 0.0, 0.0, 0.0, 0.0, 0.0, 0.0, 0.0, 0.0, 0.0, 0.0, 0.0, 0.0, 0.0, 0.0, 0.0, 0.0, 0.0, 0.0, 0.0, 0.0, 0.0, 0.0, 0.0, 0.0, 0.0, 0.0, 0.0, 0.0, 0.0, 0.0, 0.0, 0.0, 0.0, 0.0, 0.0, 0.0, 0.0, 0.0, 0.0, 0.0, 0.0, 0.0, 0.0, 0.0, 0.0, 0.0, 0.0, 0.0, 0.0, 0.0, 0.0, 0.0, 0.0, 0.0, 0.0, 0.0, 0.0, 0.0, 0.0, 0.0, 0.0, 0.0, 0.0, 0.0, 0.0, 0.0, 0.0, 0.0, 0.0, 0.0, 0.0, 0.0, 0.0, 0.0, 0.0, 0.0, 0.0, 0.0, 0.0, 0.0, 0.0, 0.0, 0.0, 0.0, 0.0, 0.0, 0.0, 0.0, 0.0, 0.0, 0.0, 0.0, 0.0, 0.0, 0.0, 0.0, 0.0, 0.0, 0.0, 0.0, 0.0, 0.0, 0.0, 0.0, 0.0, 0.0, 0.0, 0.0, 0.0, 0.0, 0.0, 0.0, 0.0, 0.0, 0.0, 0.0, 0.0, 0.0, 0.0, 0.0, 0.0, 0.0, 0.0, 0.0, 0.0, 0.0, 0.0, 0.0, 0.0, 0.0, 0.0, 0.0, 0.0, 0.0, 0.0, 0.0, 0.0, 0.0, 0.0, 0.0, 0.0, 0.0, 0.0, 0.0, 0.0, 0.0, 0.0, 0.0, 0.0, 0.0, 0.0, 0.0, 0.0, 0.0, 0.0, 0.0, 0.0, 0.0, 0.0, 0.0, 0.0, 0.0, 0.0, 0.0, 0.0, 0.0, 0.0, 0.0, 0.0, 0.0, 0.0, 0.0, 0.0, 0.0, 0.0, 0.0, 0.0, 0.0, 0.0, 0.0, 0.0, 0.0, 0.0, 0.0, 0.0, 0.0, 0.0, 0.0, 0.0, 0.0, 0.0, 0.0, 0.0, 0.0, 0.0, 0.0, 0.0, 0.0, 0.0, 0.0, 0.0, 0.0, 0.0, 0.0, 0.0, 0.0, 0.0, 0.0, 0.0, 0.0, 0.0, 0.0, 0.0, 0.0, 0.0, 0.0, 0.0, 0.0, 0.0, 0.0, 0.0, 0.0, 0.0, 0.0, 0.0, 0.0, 0.0, 0.0, 0.0, 0.0, 0.0, 0.0, 0.0, 0.0, 0.0, 0.0, 0.0, 0.0, 0.0, 0.0, 0.0, 0.0, 0.0, 0.0, 0.0, 0.0, 0.0, 0.0, 0.0, 0.0, 0.0, 0.0, 0.0, 0.0, 0.0, 0.0, 0.0, 0.0, 0.0, 0.0, 0.0, 0.0, 0.0, 0.0, 0.0, 0.0, 0.0, 0.0, 0.0, 0.0, 0.0, 0.0, 0.0, 0.0, 0.0, 0.0, 0.0, 0.0, 0.0, 0.0, 0.0, 0.0, 0.0, 0.0, 0.0, 0.0, 0.0, 0.0, 0.0, 0.0, 0.0, 0.0, 0.0, 0.0, 0.0, 0.0, 0.0, 0.0, 0.0, 0.0, 0.0, 0.0, 0.0, 0.0, 0.0, 0.0, 0.0, 0.0, 0.0, 0.0, 0.0, 0.0, 0.0, 0.0, 0.0, 0.0, 0.0, 0.0, 0.0, 0.0, 0.0, 0.0, 0.0, 0.0, 0.0, 0.0, 0.0, 0.0, 0.0, 0.0, 0.0, 0.0, 0.0, 0.0, 0.0, 0.0, 0.0, 0.0, 0.0, 0.0, 0.0, 0.0, 0.0, 0.0, 0.0, 0.0, 0.0, 0.0, 0.0, 0.0, 0.0, 0.0, 0.0, 0.0, 0.0, 0.0, 0.0, 0.0, 0.0, 0.0, 0.0, 0.0, 0.0, 0.0, 0.0, 0.0, 0.0, 0.0, 0.0, 0.0, 0.0, 0.0, 0.0, 0.0, 0.0, 0.0, 0.0, 0.0, 0.0, 0.0, 0.0, 0.0, 0.0, 0.0, 0.0, 0.0, 0.0, 0.0, 0.0, 0.0, 0.0, 0.0, 0.0, 0.0, 0.0, 0.0, 0.0, 0.0, 0.0, 0.0, 0.0, 0.0, 0.0, 0.0, 0.0, 0.0, 0.0, 0.0, 0.0, 0.0, 0.0, 0.0, 0.0, 0.0, 0.0, 0.0, 0.0, 0.0, 0.0, 0.0, 0.0, 0.0, 0.0, 0.0, 0.0, 0.0, 0.0, 0.0, 0.0, 0.0, 0.0, 0.0, 0.0, 0.0, 0.0, 0.0, 0.0, 0.0, 0.0, 0.0, 0.0, 0.0, 0.0, 0.0, 0.0, 0.0, 0.0, 0.0, 0.0, 0.0, 0.0, 0.0, 0.0, 0.0, 0.0, 0.0, 0.0, 0.0, 0.0, 0.0, 0.0, 0.0, 0.0, 0.0, 0.0, 0.0, 0.0, 0.0, 0.0, 0.0, 0.0, 0.0, 0.0, 0.0, 0.0, 0.0, 0.0, 0.0, 0.0, 0.0, 0.0, 0.0, 0.0, 0.0, 0.0, 0.0, 0.0, 0.0, 0.0, 0.0, 0.0, 0.0, 0.0, 0.0, 0.0, 0.0, 0.0, 0.0, 0.0, 0.0, 0.0, 0.0, 0.0, 0.0, 0.0, 0.0, 0.0, 0.0, 0.0, 0.0, 0.0, 0.0, 0.0, 0.0, 0.0, 0.0, 0.0, 0.0, 0.0, 0.0, 0.0, 0.0, 0.0, 0.0, 0.0, 0.0, 0.0, 0.0, 0.0, 0.0, 0.0, 0.0, 0.0, 0.0, 0.0, 0.0, 0.0, 0.0, 0.0, 0.0, 0.0, 0.0, 0.0, 0.0, 0.0, 0.0, 0.0, 0.0, 0.0, 0.0, 0.0, 0.0, 0.0, 0.0, 0.0, 0.0, 0.0, 0.0, 0.0, 0.0, 0.0, 0.0, 0.0, 0.0, 0.0, 0.0, 0.0, 0.0, 0.0, 0.0, 0.0, 0.0, 0.0, 0.0, 0.0, 0.0, 0.0, 0.0, 0.0, 0.0, 0.0, 0.0, 0.0, 0.0, 0.0, 0.0, 0.0, 0.0, 0.0, 0.0, 0.0, 0.0, 0.0, 0.0, 0.0, 0.0, 0.0, 0.0, 0.0, 0.0, 0.0, 0.0, 0.0, 0.0, 0.0, 0.0, 0.0, 0.0, 0.0, 0.0, 0.0, 0.0, 0.0, 0.0, 0.0, 0.0, 0.0, 0.0, 0.0, 0.0, 0.0, 0.0, 0.0, 0.0, 0.0, 0.0, 0.0, 0.0, 0.0, 0.0, 0.0, 0.0, 0.0, 0.0, 0.0, 0.0, 0.0, 0.0, 0.0, 0.0, 0.0, 0.0, 0.0, 0.0, 0.0, 0.0, 0.0, 0.0, 0.0, 0.0, 0.0, 0.0, 0.0, 0.0, 0.0, 0.0, 0.0, 0.0, 0.0, 0.0, 0.0, 0.0, 0.0, 0.0, 0.0, 0.0, 0.0, 0.0, 0.0, 0.0, 0.0, 0.0, 0.0, 0.0, 0.0, 0.0, 0.0, 0.0, 0.0, 0.0, 0.0, 0.0, 0.0, 0.0, 0.0, 0.0, 0.0, 0.0, 0.0, 0.0, 0.0, 0.0, 0.0, 0.0, 0.0, 0.0, 0.0, 0.0, 0.0, 0.0, 0.0, 0.0, 0.0, 0.0, 0.0, 0.0, 0.0, 0.0, 0.0, 0.0, 0.0, 0.0, 0.0, 0.0, 0.0, 0.0, 0.0, 0.0, 0.0, 0.0, 0.0, 0.0, 0.0, 0.0, 0.0, 0.0, 0.0, 0.0, 0.0, 0.0, 0.0, 0.0, 0.0, 0.0, 0.0, 0.0, 0.0, 0.0, 0.0, 0.0, 0.0, 0.0, 0.0, 0.0, 0.0, 0.0, 0.0, 0.0, 0.0, 0.0, 0.0, 0.0, 0.0, 0.0, 0.0, 0.0, 0.0, 0.0, 0.0, 0.0, 0.0, 0.0, 0.0, 0.0, 0.0, 0.0, 0.0, 0.0, 0.0, 0.0, 0.0, 0.0, 0.0, 0.0, 0.0, 0.0, 0.0, 0.0, 0.0, 0.0, 0.0, 0.0, 0.0, 0.0, 0.0, 0.0, 0.0, 0.0, 0.0, 0.0, 0.0, 0.0, 0.0, 0.0, 0.0, 0.0, 0.0, 0.0, 0.0, 0.0, 0.0, 0.0, 0.0, 0.0, 0.0, 0.0, 0.0, 0.0, 0.0, 0.0, 0.0, 0.0, 0.0, 0.0, 0.0, 0.0, 0.0, 0.0, 0.0, 0.0, 0.0, 0.0, 0.0, 0.0, 0.0, 0.0, 0.0, 0.0, 0.0, 0.0, 0.0, 0.0, 0.0, 0.0, 0.0, 0.0, 0.0, 0.0, 0.0, 0.0, 0.0, 0.0, 0.0, 0.0, 0.0, 0.0, 0.0, 0.0, 0.0, 0.0, 0.0, 0.0, 0.0, 0.0, 0.0, 0.0, 0.0, 0.0, 0.0, 0.0, 0.0, 0.0, 0.0, 0.0, 0.0, 0.0, 0.0, 0.0, 0.0, 0.0, 0.0, 0.0, 0.0, 0.0, 0.0, 0.0, 0.0, 0.0, 0.0, 0.0, 0.0, 0.0, 0.0, 0.0, 0.0, 0.0, 0.0, 0.0, 0.0, 0.0, 0.0, 0.0, 0.0, 0.0, 0.0, 0.0, 0.0, 0.0, 0.0, 0.0, 0.0, 0.0, 0.0, 0.0, 0.0, 0.0, 0.0, 0.0, 0.0, 0.0, 0.0, 0.0, 0.0, 0.0, 0.0, 0.0, 0.0, 0.0, 0.0, 0.0, 0.0, 0.0, 0.0, 0.0, 0.0, 0.0, 0.0, 0.0, 0.0, 0.0, 0.0, 0.0, 0.0, 0.0, 0.0, 0.0, 0.0, 0.0, 0.0, 0.0, 0.0, 0.0, 0.0, 0.0, 0.0, 0.0, 0.0, 0.0, 0.0, 0.0, 0.0, 0.0, 0.0, 0.0, 0.0, 0.0, 0.0, 0.0, 0.0, 0.0, 0.0, 0.0, 0.0, 0.0, 0.0, 0.0, 0.0, 0.0, 0.0, 0.0, 0.0, 0.0, 0.0, 0.0, 0.0, 0.0, 0.0, 0.0, 0.0, 0.0, 0.0, 0.0, 0.0, 0.0, 0.0, 0.0, 0.0, 0.0, 0.0, 0.0, 0.0, 0.0, 0.0, 0.0, 0.0, 0.0, 0.0, 0.0, 0.0, 0.0, 0.0, 0.0, 0.0, 0.0, 0.0, 0.0, 0.0, 0.0, 0.0, 0.0, 0.0, 0.0, 0.0, 0.0, 0.0, 0.0, 0.0, 0.0, 0.0, 0.0, 0.0, 0.0, 0.0, 0.0, 0.0, 0.0, 0.0, 0.0, 0.0, 0.0, 0.0, 0.0, 0.0, 0.0, 0.0, 0.0, 0.0, 0.0, 0.0, 0.0, 0.0, 0.0, 0.0, 0.0, 0.0, 0.0, 0.0, 0.0, 0.0, 0.0, 0.0, 0.0, 0.0, 0.0, 0.0, 0.0, 0.0, 0.0, 0.0, 0.0, 0.0, 0.0, 0.0, 0.0, 0.0, 0.0, 0.0, 0.0, 0.0, 0.0, 0.0, 0.0, 0.0, 0.0, 0.0, 0.0, 0.0, 0.0, 0.0, 0.0, 0.0, 0.0, 0.0, 0.0, 0.0, 0.0, 0.0, 0.0, 0.0, 0.0, 0.0, 0.0, 0.0, 0.0, 0.0, 0.0, 0.0, 0.0, 0.0, 0.0, 0.0, 0.0, 0.0, 0.0, 0.0, 0.0, 0.0, 0.0, 0.0, 0.0, 0.0, 0.0, 0.0, 0.0, 0.0, 0.0, 0.0, 0.0, 0.0, 0.0, 0.0, 0.0, 0.0, 0.0, 0.0, 0.0, 0.0, 0.0, 0.0, 0.0, 0.0, 0.0, 0.0, 0.0, 0.0, 0.0, 0.0, 0.0, 0.0, 0.0, 0.0, 0.0, 0.0, 0.0, 0.0, 0.0, 0.0, 0.0, 0.0, 0.0, 0.0, 0.0, 0.0, 0.0, 0.0, 0.0, 0.0, 0.0, 0.0, 0.0, 0.0, 0.0, 0.0, 0.0, 0.0, 0.0, 0.0, 0.0, 0.0, 0.0, 0.0, 0.0, 0.0, 0.0, 0.0, 0.0, 0.0, 0.0, 0.0, 0.0, 0.0, 0.0, 0.0, 0.0, 0.0, 0.0, 0.0, 0.0, 0.0, 0.0, 0.0, 0.0, 0.0, 0.0, 0.0, 0.0, 0.0, 0.0, 0.0, 0.0, 0.0, 0.0, 0.0, 0.0, 0.0, 0.0, 0.0, 0.0, 0.0, 0.0, 0.0, 0.0, 0.0, 0.0, 0.0, 0.0, 0.0, 0.0, 0.0, 0.0, 0.0, 0.0, 0.0, 0.0, 0.0, 0.0, 0.0, 0.0, 0.0, 0.0, 0.0, 0.0, 0.0, 0.0, 0.0, 0.0, 0.0, 0.0, 0.0, 0.0, 0.0, 0.0, 0.0, 0.0, 0.0, 0.0, 0.0, 0.0, 0.0, 0.0, 0.0, 0.0, 0.0, 0.0, 0.0, 0.0, 0.0, 0.0, 0.0, 0.0, 0.0, 0.0, 0.0, 0.0, 0.0, 0.0, 0.0, 0.0, 0.0, 0.0, 0.0, 0.0, 0.0, 0.0, 0.0, 0.0, 0.0, 0.0, 0.0, 0.0, 0.0, 0.0, 0.0, 0.0, 0.0, 0.0, 0.0, 0.0, 0.0, 0.0, 0.0, 0.0, 0.0, 0.0, 0.0, 0.0, 0.0, 0.0, 0.0, 0.0, 0.0, 0.0, 0.0, 0.0, 0.0, 0.0, 0.0, 0.0, 0.0, 0.0, 0.0, 0.0, 0.0, 0.0, 0.0, 0.0, 0.0, 0.0, 0.0])
me_plane.update()

# ---- objects
ob_new_retopology_mesh = bpy.data.objects.new('New_Retopology_Mesh', me_plane)

# ---- transforms, parenting, visibility, modifiers, constraints
ob_new_retopology_mesh.location = (0.0, 0.0, 0.0)

# ---- collection membership
col_collection.objects.link(ob_new_retopology_mesh)

# ---- scene / render settings (as saved in the file)
scene.frame_start = 1; scene.frame_end = 250; scene.frame_set(1)
scene.render.engine = 'BLENDER_EEVEE_NEXT'
scene.render.fps = 25
bpy.context.view_layer.update()

# ---- added for rendering (the .blend has no active camera and no usable light): camera, sun
cam_auto = bpy.data.cameras.new('AutoCamera')
cam_auto.lens = 50.0
cam_auto.sensor_width = 36.0
cam_auto.clip_end = 1000.0
ob_auto_camera = bpy.data.objects.new('AutoCamera', cam_auto)
scene.collection.objects.link(ob_auto_camera)
ob_auto_camera.location = (13.0352, -20.0197, 10.0119)
ob_auto_camera.rotation_euler = (1.09748, -7.21219e-08, 0.694738)
scene.camera = ob_auto_camera
light_auto_sun = bpy.data.lights.new('AutoSun', 'SUN')
light_auto_sun.energy = 3.0
light_auto_sun.angle = 0.0523599
ob_auto_sun = bpy.data.objects.new('AutoSun', light_auto_sun)
scene.collection.objects.link(ob_auto_sun)
ob_auto_sun.rotation_euler = (0.872665, 0.174533, 0.523599)
bpy.context.view_layer.update()
